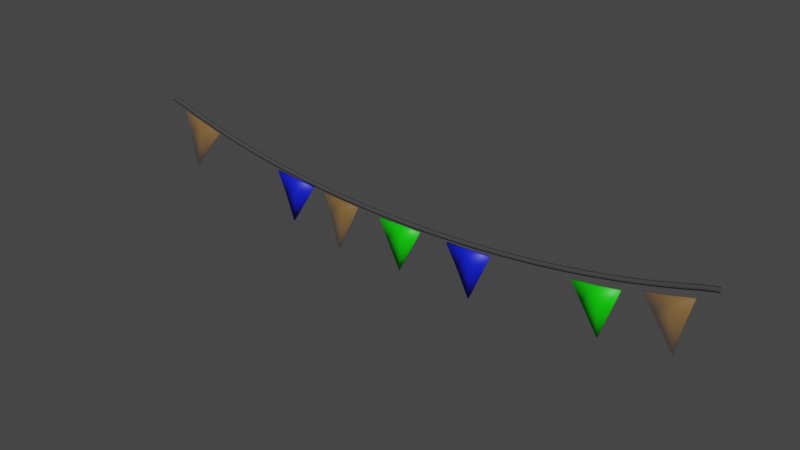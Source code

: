 # Source: fairylights_flag.blend  (saved by Blender 2.81.16; exported with 4.5.12 LTS)
import bpy
from mathutils import Matrix  # noqa: F401  (used for matrix-valued properties, if any)

bpy.ops.wm.read_factory_settings(use_empty=True)
scene = bpy.context.scene
scene.name = 'Scene'

# ---- materials (node trees are filled in below, after node groups)
mat_cable = bpy.data.materials.new('cable')
mat_cable.use_transparent_shadow = False
mat_cable.diffuse_color = (0.06372, 0.06372, 0.06372, 1.0)
mat_cable.roughness = 1.0
mat_cable.specular_intensity = 0.0
mat_blue = bpy.data.materials.new('blue')
mat_blue.use_transparent_shadow = False
mat_blue.diffuse_color = (0.004393, 0.01343, 0.8, 1.0)
mat_blue.roughness = 0.5
mat_orange_003 = bpy.data.materials.new('orange.003')
mat_orange_003.use_transparent_shadow = False
mat_orange_003.diffuse_color = (0.8, 0.367, 0.0, 1.0)
mat_orange_003.roughness = 0.5
mat_blue_003 = bpy.data.materials.new('blue.003')
mat_blue_003.use_transparent_shadow = False
mat_blue_003.diffuse_color = (0.004393, 0.01343, 0.8, 1.0)
mat_blue_003.roughness = 0.5
mat_red_002 = bpy.data.materials.new('red.002')
mat_red_002.use_transparent_shadow = False
mat_red_002.diffuse_color = (1.0, 0.03142, 0.01548, 1.0)
mat_red_002.roughness = 1.0
mat_red_002.specular_intensity = 1.0
mat_orange = bpy.data.materials.new('orange')
mat_orange.use_transparent_shadow = False
mat_orange.diffuse_color = (0.8, 0.367, 0.0, 1.0)
mat_orange.roughness = 0.5
mat_green = bpy.data.materials.new('green')
mat_green.use_transparent_shadow = False
mat_green.diffuse_color = (0.003235, 0.8, 0.0, 1.0)
mat_green.roughness = 0.5
mat_red_001 = bpy.data.materials.new('red.001')
mat_red_001.use_transparent_shadow = False
mat_red_001.diffuse_color = (1.0, 0.03142, 0.01548, 1.0)
mat_red_001.roughness = 1.0
mat_red_001.specular_intensity = 1.0
mat_green_002 = bpy.data.materials.new('green.002')
mat_green_002.use_transparent_shadow = False
mat_green_002.diffuse_color = (0.003235, 0.8, 0.0, 1.0)
mat_green_002.roughness = 0.5
mat_orange_004 = bpy.data.materials.new('orange.004')
mat_orange_004.use_transparent_shadow = False
mat_orange_004.diffuse_color = (0.8, 0.367, 0.0, 1.0)
mat_orange_004.roughness = 0.5

# ---- material node trees
mat_cable.use_nodes = True; mat_cable.node_tree.nodes.clear()
_N = mat_cable.node_tree.nodes; _L = mat_cable.node_tree.links
n0 = _N.new('ShaderNodeOutputMaterial'); n0.name = 'Material Output'; n0.location = (300, 300)
n1 = _N.new('ShaderNodeBsdfPrincipled'); n1.name = 'Principled BSDF'; n1.location = (10, 300)
n1.distribution = 'GGX'
n1.subsurface_method = 'BURLEY'
n1.inputs[0].default_value = (0.06372, 0.06372, 0.06372, 1.0)
n1.inputs[2].default_value = 1.0
n1.inputs[3].default_value = 1.45
n1.inputs[4].default_value = 0.9363
n1.inputs[13].default_value = 0.0
n1.inputs[27].default_value = (0.0, 0.0, 0.0, 1.0)
n1.inputs[28].default_value = 1.0
n2 = _N.new('ShaderNodeNormalMap'); n2.name = 'Normal Map'; n2.location = (-300, -300)
n2.label = 'Normal/Map'
_L.new(n1.outputs[0], n0.inputs[0])
_L.new(n2.outputs[0], n1.inputs[5])
n0.is_active_output = True
mat_blue.use_nodes = True; mat_blue.node_tree.nodes.clear()
_N = mat_blue.node_tree.nodes; _L = mat_blue.node_tree.links
n0 = _N.new('ShaderNodeOutputMaterial'); n0.name = 'Material Output'; n0.location = (300, 300)
n1 = _N.new('ShaderNodeBsdfPrincipled'); n1.name = 'Principled BSDF'; n1.location = (10, 300)
n1.distribution = 'GGX'
n1.subsurface_method = 'BURLEY'
n1.inputs[0].default_value = (0.004393, 0.01343, 0.8, 1.0)
n1.inputs[3].default_value = 1.45
n1.inputs[4].default_value = 0.9956
n1.inputs[27].default_value = (0.0, 0.0, 0.0, 1.0)
n1.inputs[28].default_value = 1.0
n2 = _N.new('ShaderNodeNormalMap'); n2.name = 'Normal Map'; n2.location = (-300, -300)
n2.label = 'Normal/Map'
_L.new(n1.outputs[0], n0.inputs[0])
_L.new(n2.outputs[0], n1.inputs[5])
n0.is_active_output = True
mat_orange_003.use_nodes = True; mat_orange_003.node_tree.nodes.clear()
_N = mat_orange_003.node_tree.nodes; _L = mat_orange_003.node_tree.links
n0 = _N.new('ShaderNodeOutputMaterial'); n0.name = 'Material Output'; n0.location = (300, 300)
n1 = _N.new('ShaderNodeBsdfPrincipled'); n1.name = 'Principled BSDF'; n1.location = (10, 300)
n1.distribution = 'GGX'
n1.subsurface_method = 'BURLEY'
n1.inputs[0].default_value = (0.8, 0.367, 0.0, 1.0)
n1.inputs[3].default_value = 1.45
n1.inputs[4].default_value = 0.2
n1.inputs[27].default_value = (0.0, 0.0, 0.0, 1.0)
n1.inputs[28].default_value = 1.0
n2 = _N.new('ShaderNodeNormalMap'); n2.name = 'Normal Map'; n2.location = (-300, -300)
n2.label = 'Normal/Map'
_L.new(n1.outputs[0], n0.inputs[0])
_L.new(n2.outputs[0], n1.inputs[5])
n0.is_active_output = True
mat_blue_003.use_nodes = True; mat_blue_003.node_tree.nodes.clear()
_N = mat_blue_003.node_tree.nodes; _L = mat_blue_003.node_tree.links
n0 = _N.new('ShaderNodeOutputMaterial'); n0.name = 'Material Output'; n0.location = (300, 300)
n1 = _N.new('ShaderNodeBsdfPrincipled'); n1.name = 'Principled BSDF'; n1.location = (10, 300)
n1.distribution = 'GGX'
n1.subsurface_method = 'BURLEY'
n1.inputs[0].default_value = (0.004393, 0.01343, 0.8, 1.0)
n1.inputs[3].default_value = 1.45
n1.inputs[4].default_value = 0.9956
n1.inputs[27].default_value = (0.0, 0.0, 0.0, 1.0)
n1.inputs[28].default_value = 1.0
n2 = _N.new('ShaderNodeNormalMap'); n2.name = 'Normal Map'; n2.location = (-300, -300)
n2.label = 'Normal/Map'
_L.new(n1.outputs[0], n0.inputs[0])
_L.new(n2.outputs[0], n1.inputs[5])
n0.is_active_output = True
mat_red_002.use_nodes = True; mat_red_002.node_tree.nodes.clear()
_N = mat_red_002.node_tree.nodes; _L = mat_red_002.node_tree.links
n0 = _N.new('ShaderNodeOutputMaterial'); n0.name = 'Material Output'; n0.location = (300, 300)
n1 = _N.new('ShaderNodeBsdfPrincipled'); n1.name = 'Principled BSDF'; n1.location = (10, 300)
n1.distribution = 'GGX'
n1.subsurface_method = 'BURLEY'
n1.inputs[0].default_value = (0.7373, 0.7454, 1.0, 1.0)
n1.inputs[2].default_value = 1.0
n1.inputs[3].default_value = 1.45
n1.inputs[4].default_value = 0.0
n1.inputs[13].default_value = 1.0
n1.inputs[27].default_value = (0.0, 0.0, 0.0, 1.0)
n1.inputs[28].default_value = 1.0
n2 = _N.new('ShaderNodeNormalMap'); n2.name = 'Normal Map'; n2.location = (-300, -300)
n2.label = 'Normal/Map'
_L.new(n1.outputs[0], n0.inputs[0])
_L.new(n2.outputs[0], n1.inputs[5])
n0.is_active_output = True
mat_orange.use_nodes = True; mat_orange.node_tree.nodes.clear()
_N = mat_orange.node_tree.nodes; _L = mat_orange.node_tree.links
n0 = _N.new('ShaderNodeOutputMaterial'); n0.name = 'Material Output'; n0.location = (300, 300)
n1 = _N.new('ShaderNodeBsdfPrincipled'); n1.name = 'Principled BSDF'; n1.location = (10, 300)
n1.distribution = 'GGX'
n1.subsurface_method = 'BURLEY'
n1.inputs[0].default_value = (0.8, 0.367, 0.0, 1.0)
n1.inputs[3].default_value = 1.45
n1.inputs[4].default_value = 0.2
n1.inputs[27].default_value = (0.0, 0.0, 0.0, 1.0)
n1.inputs[28].default_value = 1.0
n2 = _N.new('ShaderNodeNormalMap'); n2.name = 'Normal Map'; n2.location = (-300, -300)
n2.label = 'Normal/Map'
_L.new(n1.outputs[0], n0.inputs[0])
_L.new(n2.outputs[0], n1.inputs[5])
n0.is_active_output = True
mat_green.use_nodes = True; mat_green.node_tree.nodes.clear()
_N = mat_green.node_tree.nodes; _L = mat_green.node_tree.links
n0 = _N.new('ShaderNodeOutputMaterial'); n0.name = 'Material Output'; n0.location = (300, 300)
n1 = _N.new('ShaderNodeBsdfPrincipled'); n1.name = 'Principled BSDF'; n1.location = (10, 300)
n1.distribution = 'GGX'
n1.subsurface_method = 'BURLEY'
n1.inputs[0].default_value = (0.003235, 0.8, 0.0, 1.0)
n1.inputs[3].default_value = 1.45
n1.inputs[4].default_value = 0.9968
n1.inputs[27].default_value = (0.0, 0.0, 0.0, 1.0)
n1.inputs[28].default_value = 1.0
n2 = _N.new('ShaderNodeNormalMap'); n2.name = 'Normal Map'; n2.location = (-300, -300)
n2.label = 'Normal/Map'
_L.new(n1.outputs[0], n0.inputs[0])
_L.new(n2.outputs[0], n1.inputs[5])
n0.is_active_output = True
mat_red_001.use_nodes = True; mat_red_001.node_tree.nodes.clear()
_N = mat_red_001.node_tree.nodes; _L = mat_red_001.node_tree.links
n0 = _N.new('ShaderNodeOutputMaterial'); n0.name = 'Material Output'; n0.location = (300, 300)
n1 = _N.new('ShaderNodeBsdfPrincipled'); n1.name = 'Principled BSDF'; n1.location = (10, 300)
n1.distribution = 'GGX'
n1.subsurface_method = 'BURLEY'
n1.inputs[0].default_value = (0.7373, 0.7454, 1.0, 1.0)
n1.inputs[2].default_value = 1.0
n1.inputs[3].default_value = 1.45
n1.inputs[4].default_value = 0.0
n1.inputs[13].default_value = 1.0
n1.inputs[27].default_value = (0.0, 0.0, 0.0, 1.0)
n1.inputs[28].default_value = 1.0
n2 = _N.new('ShaderNodeNormalMap'); n2.name = 'Normal Map'; n2.location = (-300, -300)
n2.label = 'Normal/Map'
_L.new(n1.outputs[0], n0.inputs[0])
_L.new(n2.outputs[0], n1.inputs[5])
n0.is_active_output = True
mat_green_002.use_nodes = True; mat_green_002.node_tree.nodes.clear()
_N = mat_green_002.node_tree.nodes; _L = mat_green_002.node_tree.links
n0 = _N.new('ShaderNodeOutputMaterial'); n0.name = 'Material Output'; n0.location = (300, 300)
n1 = _N.new('ShaderNodeBsdfPrincipled'); n1.name = 'Principled BSDF'; n1.location = (10, 300)
n1.distribution = 'GGX'
n1.subsurface_method = 'BURLEY'
n1.inputs[0].default_value = (0.003235, 0.8, 0.0, 1.0)
n1.inputs[3].default_value = 1.45
n1.inputs[4].default_value = 0.9968
n1.inputs[27].default_value = (0.0, 0.0, 0.0, 1.0)
n1.inputs[28].default_value = 1.0
n2 = _N.new('ShaderNodeNormalMap'); n2.name = 'Normal Map'; n2.location = (-300, -300)
n2.label = 'Normal/Map'
_L.new(n1.outputs[0], n0.inputs[0])
_L.new(n2.outputs[0], n1.inputs[5])
n0.is_active_output = True
mat_orange_004.use_nodes = True; mat_orange_004.node_tree.nodes.clear()
_N = mat_orange_004.node_tree.nodes; _L = mat_orange_004.node_tree.links
n0 = _N.new('ShaderNodeOutputMaterial'); n0.name = 'Material Output'; n0.location = (300, 300)
n1 = _N.new('ShaderNodeBsdfPrincipled'); n1.name = 'Principled BSDF'; n1.location = (10, 300)
n1.distribution = 'GGX'
n1.subsurface_method = 'BURLEY'
n1.inputs[0].default_value = (0.8, 0.367, 0.0, 1.0)
n1.inputs[3].default_value = 1.45
n1.inputs[4].default_value = 0.2
n1.inputs[27].default_value = (0.0, 0.0, 0.0, 1.0)
n1.inputs[28].default_value = 1.0
n2 = _N.new('ShaderNodeNormalMap'); n2.name = 'Normal Map'; n2.location = (-300, -300)
n2.label = 'Normal/Map'
_L.new(n1.outputs[0], n0.inputs[0])
_L.new(n2.outputs[0], n1.inputs[5])
n0.is_active_output = True

# ---- world
world_world = bpy.data.worlds.new('World'); scene.world = world_world
world_world.use_nodes = True; world_world.node_tree.nodes.clear()
_N = world_world.node_tree.nodes; _L = world_world.node_tree.links
n0 = _N.new('ShaderNodeOutputWorld'); n0.name = 'World Output'; n0.location = (300, 300)
n1 = _N.new('ShaderNodeBackground'); n1.name = 'Background'; n1.location = (10, 300)
n1.inputs[0].default_value = (0.05088, 0.05088, 0.05088, 1.0)
_L.new(n1.outputs[0], n0.inputs[0])
n0.is_active_output = True
world_world.color = (0.05088, 0.05088, 0.05088)
world_world.use_sun_shadow = False
world_world.sun_shadow_jitter_overblur = 0.0

# ---- meshes
me_nurbspath_003 = bpy.data.meshes.new('NurbsPath.003')
me_nurbspath_003.from_pydata([(-2.576, -0.03304, 1.603), (-2.576, -0.05304, 1.603), (-2.584, -0.06304, 1.587), (-2.593, -0.05304, 1.571), (-2.593, -0.03304, 1.571), (-2.584, -0.02304, 1.587), (-2.433, -0.02185, 1.556), (-2.421, -0.0388, 1.552), (-2.428, -0.0488, 1.536), (-2.436, -0.0388, 1.519), (-2.449, -0.02185, 1.523), (-2.441, -0.01185, 1.539), (-2.313, -0.0188, 1.52), (-2.313, -0.0388, 1.52), (-2.321, -0.0488, 1.504), (-2.328, -0.0388, 1.487), (-2.328, -0.0188, 1.487), (-2.321, -0.008796, 1.504), (-2.206, -0.0188, 1.49), (-2.206, -0.0388, 1.49), (-2.213, -0.0488, 1.474), (-2.22, -0.0388, 1.457), (-2.22, -0.0188, 1.457), (-2.213, -0.008796, 1.474), (-2.098, -0.0188, 1.462), (-2.098, -0.0388, 1.462), (-2.105, -0.0488, 1.446), (-2.111, -0.0388, 1.429), (-2.111, -0.0188, 1.429), (-2.105, -0.008796, 1.446), (-1.991, -0.0188, 1.436), (-1.991, -0.0388, 1.436), (-1.997, -0.0488, 1.419), (-2.003, -0.0388, 1.403), (-2.003, -0.0188, 1.403), (-1.997, -0.008796, 1.419), (-1.883, -0.0188, 1.412), (-1.883, -0.0388, 1.412), (-1.889, -0.0488, 1.395), (-1.895, -0.0388, 1.378), (-1.895, -0.0188, 1.378), (-1.889, -0.008796, 1.395), (-1.775, -0.0188, 1.389), (-1.775, -0.0388, 1.389), (-1.781, -0.0488, 1.373), (-1.786, -0.0388, 1.356), (-1.786, -0.0188, 1.356), (-1.781, -0.008796, 1.373), (-1.668, -0.0188, 1.369), (-1.668, -0.0388, 1.369), (-1.673, -0.0488, 1.352), (-1.678, -0.0388, 1.335), (-1.678, -0.0188, 1.335), (-1.673, -0.008796, 1.352), (-1.56, -0.0188, 1.35), (-1.56, -0.0388, 1.35), (-1.565, -0.0488, 1.333), (-1.57, -0.0388, 1.316), (-1.57, -0.0188, 1.316), (-1.565, -0.008796, 1.333), (-1.453, -0.0188, 1.332), (-1.453, -0.0388, 1.332), (-1.457, -0.0488, 1.315), (-1.461, -0.0388, 1.298), (-1.461, -0.0188, 1.298), (-1.457, -0.008796, 1.315), (-1.345, -0.0188, 1.316), (-1.345, -0.0388, 1.316), (-1.349, -0.0488, 1.299), (-1.353, -0.0388, 1.282), (-1.353, -0.0188, 1.282), (-1.349, -0.008796, 1.299), (-1.238, -0.0188, 1.301), (-1.238, -0.0388, 1.301), (-1.241, -0.0488, 1.284), (-1.245, -0.0388, 1.267), (-1.245, -0.0188, 1.267), (-1.241, -0.008796, 1.284), (-1.13, -0.0188, 1.288), (-1.13, -0.0388, 1.288), (-1.133, -0.0488, 1.271), (-1.137, -0.0388, 1.254), (-1.137, -0.0188, 1.254), (-1.133, -0.008796, 1.271), (-1.022, -0.0188, 1.276), (-1.022, -0.0388, 1.276), (-1.025, -0.0488, 1.259), (-1.028, -0.0388, 1.242), (-1.028, -0.0188, 1.242), (-1.025, -0.008796, 1.259), (-0.9149, -0.0188, 1.265), (-0.9149, -0.0388, 1.265), (-0.9174, -0.0488, 1.248), (-0.92, -0.0388, 1.231), (-0.92, -0.0188, 1.231), (-0.9174, -0.008796, 1.248), (-0.8072, -0.0188, 1.256), (-0.8072, -0.0388, 1.256), (-0.8095, -0.0488, 1.239), (-0.8117, -0.0388, 1.222), (-0.8117, -0.0188, 1.222), (-0.8095, -0.008796, 1.239), (-0.6996, -0.0188, 1.248), (-0.6996, -0.0388, 1.248), (-0.7016, -0.0488, 1.231), (-0.7035, -0.0388, 1.213), (-0.7035, -0.0188, 1.213), (-0.7016, -0.008796, 1.231), (-0.592, -0.0188, 1.241), (-0.592, -0.0388, 1.241), (-0.5936, -0.0488, 1.224), (-0.5953, -0.0388, 1.206), (-0.5953, -0.0188, 1.206), (-0.5936, -0.008796, 1.224), (-0.4844, -0.0188, 1.235), (-0.4844, -0.0388, 1.235), (-0.4857, -0.0488, 1.218), (-0.487, -0.0388, 1.201), (-0.487, -0.0188, 1.201), (-0.4857, -0.008796, 1.218), (-0.3597, -0.0188, 1.23), (-0.3597, -0.0388, 1.23), (-0.3607, -0.0488, 1.213), (-0.3617, -0.0388, 1.196), (-0.3617, -0.0188, 1.196), (-0.3607, -0.008796, 1.213), (-0.2691, -0.0188, 1.227), (-0.2691, -0.0388, 1.227), (-0.2698, -0.0488, 1.21), (-0.2706, -0.0388, 1.193), (-0.2706, -0.0188, 1.193), (-0.2698, -0.008796, 1.21), (-0.1615, -0.0188, 1.225), (-0.1615, -0.0388, 1.225), (-0.1619, -0.0488, 1.208), (-0.1623, -0.0388, 1.19), (-0.1623, -0.0188, 1.19), (-0.1619, -0.008796, 1.208), (-0.05382, -0.0188, 1.224), (-0.05382, -0.0388, 1.224), (-0.05397, -0.0488, 1.207), (-0.05411, -0.0388, 1.189), (-0.05411, -0.0188, 1.189), (-0.05397, -0.008796, 1.207), (0.05382, -0.0188, 1.224), (0.05382, -0.0388, 1.224), (0.05397, -0.0488, 1.207), (0.05411, -0.0388, 1.189), (0.05411, -0.0188, 1.189), (0.05397, -0.008796, 1.207), (0.1615, -0.0188, 1.225), (0.1615, -0.0388, 1.225), (0.1619, -0.0488, 1.208), (0.1623, -0.0388, 1.19), (0.1623, -0.0188, 1.19), (0.1619, -0.008796, 1.208), (0.2691, -0.0188, 1.227), (0.2691, -0.0388, 1.227), (0.2698, -0.0488, 1.21), (0.2706, -0.0388, 1.193), (0.2706, -0.0188, 1.193), (0.2698, -0.008796, 1.21), (0.3767, -0.0188, 1.231), (0.3767, -0.0388, 1.231), (0.3778, -0.0488, 1.213), (0.3788, -0.0388, 1.196), (0.3788, -0.0188, 1.196), (0.3778, -0.008796, 1.213), (0.4844, -0.0188, 1.235), (0.4844, -0.0388, 1.235), (0.4857, -0.0488, 1.218), (0.487, -0.0388, 1.201), (0.487, -0.0188, 1.201), (0.4857, -0.008796, 1.218), (0.592, -0.0188, 1.241), (0.592, -0.0388, 1.241), (0.5936, -0.0488, 1.224), (0.5953, -0.0388, 1.206), (0.5953, -0.0188, 1.206), (0.5936, -0.008796, 1.224), (0.6996, -0.0188, 1.248), (0.6996, -0.0388, 1.248), (0.7016, -0.0488, 1.231), (0.7035, -0.0388, 1.213), (0.7035, -0.0188, 1.213), (0.7016, -0.008796, 1.231), (0.8072, -0.0188, 1.256), (0.8072, -0.0388, 1.256), (0.8095, -0.0488, 1.239), (0.8117, -0.0388, 1.222), (0.8117, -0.0188, 1.222), (0.8095, -0.008796, 1.239), (0.9149, -0.0188, 1.265), (0.9149, -0.0388, 1.265), (0.9174, -0.0488, 1.248), (0.92, -0.0388, 1.231), (0.92, -0.0188, 1.231), (0.9174, -0.008796, 1.248), (1.022, -0.0188, 1.276), (1.022, -0.0388, 1.276), (1.025, -0.0488, 1.259), (1.028, -0.0388, 1.242), (1.028, -0.0188, 1.242), (1.025, -0.008796, 1.259), (1.13, -0.0188, 1.288), (1.13, -0.0388, 1.288), (1.133, -0.0488, 1.271), (1.137, -0.0388, 1.254), (1.137, -0.0188, 1.254), (1.133, -0.008796, 1.271), (1.238, -0.0188, 1.301), (1.238, -0.0388, 1.301), (1.241, -0.0488, 1.284), (1.245, -0.0388, 1.267), (1.245, -0.0188, 1.267), (1.241, -0.008796, 1.284), (1.345, -0.0188, 1.316), (1.345, -0.0388, 1.316), (1.349, -0.0488, 1.299), (1.353, -0.0388, 1.282), (1.353, -0.0188, 1.282), (1.349, -0.008796, 1.299), (1.453, -0.0188, 1.332), (1.453, -0.0388, 1.332), (1.457, -0.0488, 1.315), (1.461, -0.0388, 1.298), (1.461, -0.0188, 1.298), (1.457, -0.008796, 1.315), (1.56, -0.0188, 1.35), (1.56, -0.0388, 1.35), (1.565, -0.0488, 1.333), (1.57, -0.0388, 1.316), (1.57, -0.0188, 1.316), (1.565, -0.008796, 1.333), (1.668, -0.0188, 1.369), (1.668, -0.0388, 1.369), (1.673, -0.0488, 1.352), (1.678, -0.0388, 1.335), (1.678, -0.0188, 1.335), (1.673, -0.008796, 1.352), (1.775, -0.0188, 1.389), (1.775, -0.0388, 1.389), (1.781, -0.0488, 1.373), (1.786, -0.0388, 1.356), (1.786, -0.0188, 1.356), (1.781, -0.008796, 1.373), (1.883, -0.0188, 1.412), (1.883, -0.0388, 1.412), (1.889, -0.0488, 1.395), (1.895, -0.0388, 1.378), (1.895, -0.0188, 1.378), (1.889, -0.008796, 1.395), (1.991, -0.0188, 1.436), (1.991, -0.0388, 1.436), (1.997, -0.0488, 1.419), (2.003, -0.0388, 1.403), (2.003, -0.0188, 1.403), (1.997, -0.008796, 1.419), (2.098, -0.0188, 1.462), (2.098, -0.0388, 1.462), (2.105, -0.0488, 1.446), (2.111, -0.0388, 1.429), (2.111, -0.0188, 1.429), (2.105, -0.008796, 1.446), (2.206, -0.0188, 1.49), (2.206, -0.0388, 1.49), (2.213, -0.0488, 1.474), (2.22, -0.0388, 1.457), (2.22, -0.0188, 1.457), (2.213, -0.008796, 1.474), (2.313, -0.0188, 1.52), (2.313, -0.0388, 1.52), (2.321, -0.0488, 1.504), (2.328, -0.0388, 1.487), (2.328, -0.0188, 1.487), (2.321, -0.008796, 1.504), (2.421, -0.0188, 1.552), (2.421, -0.0388, 1.552), (2.428, -0.0488, 1.536), (2.436, -0.0388, 1.519), (2.436, -0.0188, 1.519), (2.428, -0.008796, 1.536), (2.54, -0.02644, 1.583), (2.54, -0.04644, 1.583), (2.548, -0.05644, 1.567), (2.556, -0.04644, 1.551), (2.556, -0.02644, 1.551), (2.548, -0.01644, 1.567)], [], [(0, 6, 11, 5), (1, 7, 6, 0), (2, 8, 7, 1), (3, 9, 8, 2), (4, 10, 9, 3), (5, 11, 10, 4), (6, 12, 17, 11), (7, 13, 12, 6), (8, 14, 13, 7), (9, 15, 14, 8), (10, 16, 15, 9), (11, 17, 16, 10), (12, 18, 23, 17), (13, 19, 18, 12), (14, 20, 19, 13), (15, 21, 20, 14), (16, 22, 21, 15), (17, 23, 22, 16), (18, 24, 29, 23), (19, 25, 24, 18), (20, 26, 25, 19), (21, 27, 26, 20), (22, 28, 27, 21), (23, 29, 28, 22), (24, 30, 35, 29), (25, 31, 30, 24), (26, 32, 31, 25), (27, 33, 32, 26), (28, 34, 33, 27), (29, 35, 34, 28), (30, 36, 41, 35), (31, 37, 36, 30), (32, 38, 37, 31), (33, 39, 38, 32), (34, 40, 39, 33), (35, 41, 40, 34), (36, 42, 47, 41), (37, 43, 42, 36), (38, 44, 43, 37), (39, 45, 44, 38), (40, 46, 45, 39), (41, 47, 46, 40), (42, 48, 53, 47), (43, 49, 48, 42), (44, 50, 49, 43), (45, 51, 50, 44), (46, 52, 51, 45), (47, 53, 52, 46), (48, 54, 59, 53), (49, 55, 54, 48), (50, 56, 55, 49), (51, 57, 56, 50), (52, 58, 57, 51), (53, 59, 58, 52), (54, 60, 65, 59), (55, 61, 60, 54), (56, 62, 61, 55), (57, 63, 62, 56), (58, 64, 63, 57), (59, 65, 64, 58), (60, 66, 71, 65), (61, 67, 66, 60), (62, 68, 67, 61), (63, 69, 68, 62), (64, 70, 69, 63), (65, 71, 70, 64), (66, 72, 77, 71), (67, 73, 72, 66), (68, 74, 73, 67), (69, 75, 74, 68), (70, 76, 75, 69), (71, 77, 76, 70), (72, 78, 83, 77), (73, 79, 78, 72), (74, 80, 79, 73), (75, 81, 80, 74), (76, 82, 81, 75), (77, 83, 82, 76), (78, 84, 89, 83), (79, 85, 84, 78), (80, 86, 85, 79), (81, 87, 86, 80), (82, 88, 87, 81), (83, 89, 88, 82), (84, 90, 95, 89), (85, 91, 90, 84), (86, 92, 91, 85), (87, 93, 92, 86), (88, 94, 93, 87), (89, 95, 94, 88), (90, 96, 101, 95), (91, 97, 96, 90), (92, 98, 97, 91), (93, 99, 98, 92), (94, 100, 99, 93), (95, 101, 100, 94), (96, 102, 107, 101), (97, 103, 102, 96), (98, 104, 103, 97), (99, 105, 104, 98), (100, 106, 105, 99), (101, 107, 106, 100), (102, 108, 113, 107), (103, 109, 108, 102), (104, 110, 109, 103), (105, 111, 110, 104), (106, 112, 111, 105), (107, 113, 112, 106), (108, 114, 119, 113), (109, 115, 114, 108), (110, 116, 115, 109), (111, 117, 116, 110), (112, 118, 117, 111), (113, 119, 118, 112), (114, 120, 125, 119), (115, 121, 120, 114), (116, 122, 121, 115), (117, 123, 122, 116), (118, 124, 123, 117), (119, 125, 124, 118), (120, 126, 131, 125), (121, 127, 126, 120), (122, 128, 127, 121), (123, 129, 128, 122), (124, 130, 129, 123), (125, 131, 130, 124), (126, 132, 137, 131), (127, 133, 132, 126), (128, 134, 133, 127), (129, 135, 134, 128), (130, 136, 135, 129), (131, 137, 136, 130), (132, 138, 143, 137), (133, 139, 138, 132), (134, 140, 139, 133), (135, 141, 140, 134), (136, 142, 141, 135), (137, 143, 142, 136), (138, 144, 149, 143), (139, 145, 144, 138), (140, 146, 145, 139), (141, 147, 146, 140), (142, 148, 147, 141), (143, 149, 148, 142), (144, 150, 155, 149), (145, 151, 150, 144), (146, 152, 151, 145), (147, 153, 152, 146), (148, 154, 153, 147), (149, 155, 154, 148), (150, 156, 161, 155), (151, 157, 156, 150), (152, 158, 157, 151), (153, 159, 158, 152), (154, 160, 159, 153), (155, 161, 160, 154), (156, 162, 167, 161), (157, 163, 162, 156), (158, 164, 163, 157), (159, 165, 164, 158), (160, 166, 165, 159), (161, 167, 166, 160), (162, 168, 173, 167), (163, 169, 168, 162), (164, 170, 169, 163), (165, 171, 170, 164), (166, 172, 171, 165), (167, 173, 172, 166), (168, 174, 179, 173), (169, 175, 174, 168), (170, 176, 175, 169), (171, 177, 176, 170), (172, 178, 177, 171), (173, 179, 178, 172), (174, 180, 185, 179), (175, 181, 180, 174), (176, 182, 181, 175), (177, 183, 182, 176), (178, 184, 183, 177), (179, 185, 184, 178), (180, 186, 191, 185), (181, 187, 186, 180), (182, 188, 187, 181), (183, 189, 188, 182), (184, 190, 189, 183), (185, 191, 190, 184), (186, 192, 197, 191), (187, 193, 192, 186), (188, 194, 193, 187), (189, 195, 194, 188), (190, 196, 195, 189), (191, 197, 196, 190), (192, 198, 203, 197), (193, 199, 198, 192), (194, 200, 199, 193), (195, 201, 200, 194), (196, 202, 201, 195), (197, 203, 202, 196), (198, 204, 209, 203), (199, 205, 204, 198), (200, 206, 205, 199), (201, 207, 206, 200), (202, 208, 207, 201), (203, 209, 208, 202), (204, 210, 215, 209), (205, 211, 210, 204), (206, 212, 211, 205), (207, 213, 212, 206), (208, 214, 213, 207), (209, 215, 214, 208), (210, 216, 221, 215), (211, 217, 216, 210), (212, 218, 217, 211), (213, 219, 218, 212), (214, 220, 219, 213), (215, 221, 220, 214), (216, 222, 227, 221), (217, 223, 222, 216), (218, 224, 223, 217), (219, 225, 224, 218), (220, 226, 225, 219), (221, 227, 226, 220), (222, 228, 233, 227), (223, 229, 228, 222), (224, 230, 229, 223), (225, 231, 230, 224), (226, 232, 231, 225), (227, 233, 232, 226), (228, 234, 239, 233), (229, 235, 234, 228), (230, 236, 235, 229), (231, 237, 236, 230), (232, 238, 237, 231), (233, 239, 238, 232), (234, 240, 245, 239), (235, 241, 240, 234), (236, 242, 241, 235), (237, 243, 242, 236), (238, 244, 243, 237), (239, 245, 244, 238), (240, 246, 251, 245), (241, 247, 246, 240), (242, 248, 247, 241), (243, 249, 248, 242), (244, 250, 249, 243), (245, 251, 250, 244), (246, 252, 257, 251), (247, 253, 252, 246), (248, 254, 253, 247), (249, 255, 254, 248), (250, 256, 255, 249), (251, 257, 256, 250), (252, 258, 263, 257), (253, 259, 258, 252), (254, 260, 259, 253), (255, 261, 260, 254), (256, 262, 261, 255), (257, 263, 262, 256), (258, 264, 269, 263), (259, 265, 264, 258), (260, 266, 265, 259), (261, 267, 266, 260), (262, 268, 267, 261), (263, 269, 268, 262), (264, 270, 275, 269), (265, 271, 270, 264), (266, 272, 271, 265), (267, 273, 272, 266), (268, 274, 273, 267), (269, 275, 274, 268), (270, 276, 281, 275), (271, 277, 276, 270), (272, 278, 277, 271), (273, 279, 278, 272), (274, 280, 279, 273), (275, 281, 280, 274), (276, 282, 287, 281), (277, 283, 282, 276), (278, 284, 283, 277), (279, 285, 284, 278), (280, 286, 285, 279), (281, 287, 286, 280)])
me_nurbspath_003.polygons.foreach_set('use_smooth', [True] * 282)
me_nurbspath_003.materials.append(mat_cable)
me_nurbspath_003.use_remesh_fix_poles = True
me_nurbspath_003.use_remesh_preserve_attributes = False
me_nurbspath_003.use_mirror_vertex_groups = False
me_nurbspath_003.update()
me_nurbspath_003.normals_split_custom_set([tuple(v) for v in zip(*[iter([0.2364, 0.5076, 0.8285, 0.2386, 0.5107, 0.826, -0.04534, 0.9989, 0.01537, -0.08274, 0.9965, -0.01544, 0.3087, -0.5489, 0.7768, 0.2752, -0.4999, 0.8212, 0.2386, 0.5107, 0.826, 0.2364, 0.5076, 0.8285, 0.06229, -0.9943, -0.08617, 0.03923, -0.9989, -0.02382, 0.2752, -0.4999, 0.8212, 0.3087, -0.5489, 0.7768, -0.2321, -0.4994, -0.8347, -0.2376, -0.4882, -0.8398, 0.03923, -0.9989, -0.02382, 0.06229, -0.9943, -0.08617, -0.3122, 0.4634, -0.8293, -0.2875, 0.5105, -0.8104, -0.2376, -0.4882, -0.8398, -0.2321, -0.4994, -0.8347, -0.08274, 0.9965, -0.01544, -0.04534, 0.9989, 0.01537, -0.2875, 0.5105, -0.8104, -0.3122, 0.4634, -0.8293, 0.2386, 0.5107, 0.826, 0.233, 0.5066, 0.8301, -0.01163, 0.9999, 0.001704, -0.04534, 0.9989, 0.01537, 0.2752, -0.4999, 0.8212, 0.2383, -0.5068, 0.8285, 0.233, 0.5066, 0.8301, 0.2386, 0.5107, 0.826, 0.03923, -0.9989, -0.02382, -0.0003716, -1.0, -0.002832, 0.2383, -0.5068, 0.8285, 0.2752, -0.4999, 0.8212, -0.2376, -0.4882, -0.8398, -0.2395, -0.5017, -0.8312, -0.0003716, -1.0, -0.002832, 0.03923, -0.9989, -0.02382, -0.2875, 0.5105, -0.8104, -0.2452, 0.5078, -0.8258, -0.2395, -0.5017, -0.8312, -0.2376, -0.4882, -0.8398, -0.04534, 0.9989, 0.01537, -0.01163, 0.9999, 0.001704, -0.2452, 0.5078, -0.8258, -0.2875, 0.5105, -0.8104, 0.233, 0.5066, 0.8301, 0.2238, 0.5049, 0.8337, -0.0003306, 1.0, -0.002741, -0.01163, 0.9999, 0.001704, 0.2383, -0.5068, 0.8285, 0.2238, -0.5049, 0.8337, 0.2238, 0.5049, 0.8337, 0.233, 0.5066, 0.8301, -0.0003716, -1.0, -0.002832, -0.0003307, -1.0, -0.002741, 0.2238, -0.5049, 0.8337, 0.2383, -0.5068, 0.8285, -0.2395, -0.5017, -0.8312, -0.2245, -0.5026, -0.8349, -0.0003307, -1.0, -0.002741, -0.0003716, -1.0, -0.002832, -0.2452, 0.5078, -0.8258, -0.2245, 0.5026, -0.8349, -0.2245, -0.5026, -0.8349, -0.2395, -0.5017, -0.8312, -0.01163, 0.9999, 0.001704, -0.0003306, 1.0, -0.002741, -0.2245, 0.5026, -0.8349, -0.2452, 0.5078, -0.8258, 0.2238, 0.5049, 0.8337, 0.2097, 0.5044, 0.8376, -0.0002946, 1.0, -0.002654, -0.0003306, 1.0, -0.002741, 0.2238, -0.5049, 0.8337, 0.2097, -0.5044, 0.8376, 0.2097, 0.5044, 0.8376, 0.2238, 0.5049, 0.8337, -0.0003307, -1.0, -0.002741, -0.000295, -1.0, -0.002654, 0.2097, -0.5044, 0.8376, 0.2238, -0.5049, 0.8337, -0.2245, -0.5026, -0.8349, -0.2104, -0.5022, -0.8388, -0.000295, -1.0, -0.002654, -0.0003307, -1.0, -0.002741, -0.2245, 0.5026, -0.8349, -0.2104, 0.5022, -0.8388, -0.2104, -0.5022, -0.8388, -0.2245, -0.5026, -0.8349, -0.0003306, 1.0, -0.002741, -0.0002946, 1.0, -0.002654, -0.2104, 0.5022, -0.8388, -0.2245, 0.5026, -0.8349, 0.2097, 0.5044, 0.8376, 0.1961, 0.504, 0.8411, -0.0002619, 1.0, -0.002566, -0.0002946, 1.0, -0.002654, 0.2097, -0.5044, 0.8376, 0.1961, -0.504, 0.8411, 0.1961, 0.504, 0.8411, 0.2097, 0.5044, 0.8376, -0.000295, -1.0, -0.002654, -0.000262, -1.0, -0.002566, 0.1961, -0.504, 0.8411, 0.2097, -0.5044, 0.8376, -0.2104, -0.5022, -0.8388, -0.1967, -0.5018, -0.8423, -0.000262, -1.0, -0.002566, -0.000295, -1.0, -0.002654, -0.2104, 0.5022, -0.8388, -0.1967, 0.5018, -0.8423, -0.1967, -0.5018, -0.8423, -0.2104, -0.5022, -0.8388, -0.0002946, 1.0, -0.002654, -0.0002619, 1.0, -0.002566, -0.1967, 0.5018, -0.8423, -0.2104, 0.5022, -0.8388, 0.1961, 0.504, 0.8411, 0.1829, 0.5036, 0.8444, -0.000232, 1.0, -0.00248, -0.0002619, 1.0, -0.002566, 0.1961, -0.504, 0.8411, 0.1829, -0.5036, 0.8444, 0.1829, 0.5036, 0.8444, 0.1961, 0.504, 0.8411, -0.000262, -1.0, -0.002566, -0.0002322, -1.0, -0.00248, 0.1829, -0.5036, 0.8444, 0.1961, -0.504, 0.8411, -0.1967, -0.5018, -0.8423, -0.1834, -0.5015, -0.8455, -0.0002322, -1.0, -0.00248, -0.000262, -1.0, -0.002566, -0.1967, 0.5018, -0.8423, -0.1834, 0.5015, -0.8455, -0.1834, -0.5015, -0.8455, -0.1967, -0.5018, -0.8423, -0.0002619, 1.0, -0.002566, -0.000232, 1.0, -0.00248, -0.1834, 0.5015, -0.8455, -0.1967, 0.5018, -0.8423, 0.1829, 0.5036, 0.8444, 0.17, 0.5032, 0.8473, -0.000206, 1.0, -0.002398, -0.000232, 1.0, -0.00248, 0.1829, -0.5036, 0.8444, 0.17, -0.5032, 0.8473, 0.17, 0.5032, 0.8473, 0.1829, 0.5036, 0.8444, -0.0002322, -1.0, -0.00248, -0.0002061, -1.0, -0.002398, 0.17, -0.5032, 0.8473, 0.1829, -0.5036, 0.8444, -0.1834, -0.5015, -0.8455, -0.1705, -0.5011, -0.8484, -0.0002061, -1.0, -0.002398, -0.0002322, -1.0, -0.00248, -0.1834, 0.5015, -0.8455, -0.1705, 0.5011, -0.8484, -0.1705, -0.5011, -0.8484, -0.1834, -0.5015, -0.8455, -0.000232, 1.0, -0.00248, -0.000206, 1.0, -0.002398, -0.1705, 0.5011, -0.8484, -0.1834, 0.5015, -0.8455, 0.17, 0.5032, 0.8473, 0.1576, 0.5029, 0.8499, -0.0001818, 1.0, -0.002318, -0.000206, 1.0, -0.002398, 0.17, -0.5032, 0.8473, 0.1576, -0.5029, 0.8499, 0.1576, 0.5029, 0.8499, 0.17, 0.5032, 0.8473, -0.0002061, -1.0, -0.002398, -0.0001817, -1.0, -0.002318, 0.1576, -0.5029, 0.8499, 0.17, -0.5032, 0.8473, -0.1705, -0.5011, -0.8484, -0.158, -0.5009, -0.851, -0.0001817, -1.0, -0.002318, -0.0002061, -1.0, -0.002398, -0.1705, 0.5011, -0.8484, -0.158, 0.5009, -0.851, -0.158, -0.5009, -0.851, -0.1705, -0.5011, -0.8484, -0.000206, 1.0, -0.002398, -0.0001818, 1.0, -0.002318, -0.158, 0.5009, -0.851, -0.1705, 0.5011, -0.8484, 0.1576, 0.5029, 0.8499, 0.1455, 0.5026, 0.8522, -0.0001598, 1.0, -0.002239, -0.0001818, 1.0, -0.002318, 0.1576, -0.5029, 0.8499, 0.1455, -0.5026, 0.8522, 0.1455, 0.5026, 0.8522, 0.1576, 0.5029, 0.8499, -0.0001817, -1.0, -0.002318, -0.0001599, -1.0, -0.002239, 0.1455, -0.5026, 0.8522, 0.1576, -0.5029, 0.8499, -0.158, -0.5009, -0.851, -0.1459, -0.5006, -0.8533, -0.0001599, -1.0, -0.002239, -0.0001817, -1.0, -0.002318, -0.158, 0.5009, -0.851, -0.1459, 0.5006, -0.8533, -0.1459, -0.5006, -0.8533, -0.158, -0.5009, -0.851, -0.0001818, 1.0, -0.002318, -0.0001598, 1.0, -0.002239, -0.1459, 0.5006, -0.8533, -0.158, 0.5009, -0.851, 0.1455, 0.5026, 0.8522, 0.1337, 0.5023, 0.8543, -0.0001408, 1.0, -0.002165, -0.0001598, 1.0, -0.002239, 0.1455, -0.5026, 0.8522, 0.1337, -0.5023, 0.8543, 0.1337, 0.5023, 0.8543, 0.1455, 0.5026, 0.8522, -0.0001599, -1.0, -0.002239, -0.0001407, -1.0, -0.002164, 0.1337, -0.5023, 0.8543, 0.1455, -0.5026, 0.8522, -0.1459, -0.5006, -0.8533, -0.1341, -0.5004, -0.8553, -0.0001407, -1.0, -0.002164, -0.0001599, -1.0, -0.002239, -0.1459, 0.5006, -0.8533, -0.1341, 0.5004, -0.8553, -0.1341, -0.5004, -0.8553, -0.1459, -0.5006, -0.8533, -0.0001598, 1.0, -0.002239, -0.0001408, 1.0, -0.002165, -0.1341, 0.5004, -0.8553, -0.1459, 0.5006, -0.8533, 0.1337, 0.5023, 0.8543, 0.1224, 0.502, 0.8561, -0.0001229, 1.0, -0.002096, -0.0001408, 1.0, -0.002165, 0.1337, -0.5023, 0.8543, 0.1224, -0.502, 0.8561, 0.1224, 0.502, 0.8561, 0.1337, 0.5023, 0.8543, -0.0001407, -1.0, -0.002164, -0.0001231, -1.0, -0.002096, 0.1224, -0.502, 0.8561, 0.1337, -0.5023, 0.8543, -0.1341, -0.5004, -0.8553, -0.1227, -0.5002, -0.8572, -0.0001231, -1.0, -0.002096, -0.0001407, -1.0, -0.002164, -0.1341, 0.5004, -0.8553, -0.1227, 0.5002, -0.8572, -0.1227, -0.5002, -0.8572, -0.1341, -0.5004, -0.8553, -0.0001408, 1.0, -0.002165, -0.0001229, 1.0, -0.002096, -0.1227, 0.5002, -0.8572, -0.1341, 0.5004, -0.8553, 0.1224, 0.502, 0.8561, 0.1113, 0.5018, 0.8578, -0.0001071, 1.0, -0.002033, -0.0001229, 1.0, -0.002096, 0.1224, -0.502, 0.8561, 0.1113, -0.5018, 0.8578, 0.1113, 0.5018, 0.8578, 0.1224, 0.502, 0.8561, -0.0001231, -1.0, -0.002096, -0.0001073, -1.0, -0.002032, 0.1113, -0.5018, 0.8578, 0.1224, -0.502, 0.8561, -0.1227, -0.5002, -0.8572, -0.1116, -0.5001, -0.8588, -0.0001073, -1.0, -0.002032, -0.0001231, -1.0, -0.002096, -0.1227, 0.5002, -0.8572, -0.1116, 0.5001, -0.8588, -0.1116, -0.5001, -0.8588, -0.1227, -0.5002, -0.8572, -0.0001229, 1.0, -0.002096, -0.0001071, 1.0, -0.002033, -0.1116, 0.5001, -0.8588, -0.1227, 0.5002, -0.8572, 0.1113, 0.5018, 0.8578, 0.1005, 0.5016, 0.8592, -9.35e-05, 1.0, -0.001972, -0.0001071, 1.0, -0.002033, 0.1113, -0.5018, 0.8578, 0.1005, -0.5016, 0.8592, 0.1005, 0.5016, 0.8592, 0.1113, 0.5018, 0.8578, -0.0001073, -1.0, -0.002032, -9.369e-05, -1.0, -0.001972, 0.1005, -0.5016, 0.8592, 0.1113, -0.5018, 0.8578, -0.1116, -0.5001, -0.8588, -0.1008, -0.4999, -0.8602, -9.369e-05, -1.0, -0.001972, -0.0001073, -1.0, -0.002032, -0.1116, 0.5001, -0.8588, -0.1008, 0.4999, -0.8602, -0.1008, -0.4999, -0.8602, -0.1116, -0.5001, -0.8588, -0.0001071, 1.0, -0.002033, -9.35e-05, 1.0, -0.001972, -0.1008, 0.4999, -0.8602, -0.1116, 0.5001, -0.8588, 0.1005, 0.5016, 0.8592, 0.09007, 0.5014, 0.8605, -8.096e-05, 1.0, -0.001917, -9.35e-05, 1.0, -0.001972, 0.1005, -0.5016, 0.8592, 0.09007, -0.5014, 0.8605, 0.09007, 0.5014, 0.8605, 0.1005, 0.5016, 0.8592, -9.369e-05, -1.0, -0.001972, -8.098e-05, -1.0, -0.001917, 0.09007, -0.5014, 0.8605, 0.1005, -0.5016, 0.8592, -0.1008, -0.4999, -0.8602, -0.09028, -0.4998, -0.8614, -8.098e-05, -1.0, -0.001917, -9.369e-05, -1.0, -0.001972, -0.1008, 0.4999, -0.8602, -0.09028, 0.4998, -0.8614, -0.09028, -0.4998, -0.8614, -0.1008, -0.4999, -0.8602, -9.35e-05, 1.0, -0.001972, -8.096e-05, 1.0, -0.001917, -0.09028, 0.4998, -0.8614, -0.1008, 0.4999, -0.8602, 0.09007, 0.5014, 0.8605, 0.07986, 0.5013, 0.8616, -6.922e-05, 1.0, -0.001867, -8.096e-05, 1.0, -0.001917, 0.09007, -0.5014, 0.8605, 0.07986, -0.5013, 0.8616, 0.07986, 0.5013, 0.8616, 0.09007, 0.5014, 0.8605, -8.098e-05, -1.0, -0.001917, -6.91e-05, -1.0, -0.001866, 0.07986, -0.5013, 0.8616, 0.09007, -0.5014, 0.8605, -0.09028, -0.4998, -0.8614, -0.08005, -0.4997, -0.8625, -6.91e-05, -1.0, -0.001866, -8.098e-05, -1.0, -0.001917, -0.09028, 0.4998, -0.8614, -0.08005, 0.4997, -0.8625, -0.08005, -0.4997, -0.8625, -0.09028, -0.4998, -0.8614, -8.096e-05, 1.0, -0.001917, -6.922e-05, 1.0, -0.001867, -0.08005, 0.4997, -0.8625, -0.09028, 0.4998, -0.8614, 0.07986, 0.5013, 0.8616, 0.06989, 0.5012, 0.8625, -5.887e-05, 1.0, -0.001822, -6.922e-05, 1.0, -0.001867, 0.07986, -0.5013, 0.8616, 0.06989, -0.5012, 0.8625, 0.06989, 0.5012, 0.8625, 0.07986, 0.5013, 0.8616, -6.91e-05, -1.0, -0.001866, -5.908e-05, -1.0, -0.001822, 0.06989, -0.5012, 0.8625, 0.07986, -0.5013, 0.8616, -0.08005, -0.4997, -0.8625, -0.07005, -0.4996, -0.8634, -5.908e-05, -1.0, -0.001822, -6.91e-05, -1.0, -0.001866, -0.08005, 0.4997, -0.8625, -0.07005, 0.4996, -0.8634, -0.07005, -0.4996, -0.8634, -0.08005, -0.4997, -0.8625, -6.922e-05, 1.0, -0.001867, -5.887e-05, 1.0, -0.001822, -0.07005, 0.4996, -0.8634, -0.08005, 0.4997, -0.8625, 0.06989, 0.5012, 0.8625, 0.06013, 0.501, 0.8633, -4.928e-05, 1.0, -0.001783, -5.887e-05, 1.0, -0.001822, 0.06989, -0.5012, 0.8625, 0.06013, -0.501, 0.8633, 0.06013, 0.501, 0.8633, 0.06989, 0.5012, 0.8625, -5.908e-05, -1.0, -0.001822, -4.935e-05, -1.0, -0.001782, 0.06013, -0.501, 0.8633, 0.06989, -0.5012, 0.8625, -0.07005, -0.4996, -0.8634, -0.06027, -0.4995, -0.8642, -4.935e-05, -1.0, -0.001782, -5.908e-05, -1.0, -0.001822, -0.07005, 0.4996, -0.8634, -0.06027, 0.4995, -0.8642, -0.06027, -0.4995, -0.8642, -0.07005, -0.4996, -0.8634, -5.887e-05, 1.0, -0.001822, -4.928e-05, 1.0, -0.001783, -0.06027, 0.4995, -0.8642, -0.07005, 0.4996, -0.8634, 0.06013, 0.501, 0.8633, 0.05056, 0.501, 0.864, -4.059e-05, 1.0, -0.001748, -4.928e-05, 1.0, -0.001783, 0.06013, -0.501, 0.8633, 0.05056, -0.501, 0.864, 0.05056, 0.501, 0.864, 0.06013, 0.501, 0.8633, -4.935e-05, -1.0, -0.001782, -4.026e-05, -1.0, -0.001748, 0.05056, -0.501, 0.864, 0.06013, -0.501, 0.8633, -0.06027, -0.4995, -0.8642, -0.05067, -0.4994, -0.8649, -4.026e-05, -1.0, -0.001748, -4.935e-05, -1.0, -0.001782, -0.06027, 0.4995, -0.8642, -0.05067, 0.4994, -0.8649, -0.05067, -0.4994, -0.8649, -0.06027, -0.4995, -0.8642, -4.928e-05, 1.0, -0.001783, -4.059e-05, 1.0, -0.001748, -0.05067, 0.4994, -0.8649, -0.06027, 0.4995, -0.8642, 0.05056, 0.501, 0.864, 0.04051, 0.501, 0.8645, -3.378e-05, 1.0, -0.001952, -4.059e-05, 1.0, -0.001748, 0.05056, -0.501, 0.864, 0.04051, -0.501, 0.8645, 0.04051, 0.501, 0.8645, 0.05056, 0.501, 0.864, -4.026e-05, -1.0, -0.001748, -3.382e-05, -1.0, -0.001951, 0.04051, -0.501, 0.8645, 0.05056, -0.501, 0.864, -0.05067, -0.4994, -0.8649, -0.04062, -0.4993, -0.8655, -3.382e-05, -1.0, -0.001951, -4.026e-05, -1.0, -0.001748, -0.05067, 0.4994, -0.8649, -0.04062, 0.4993, -0.8655, -0.04062, -0.4993, -0.8655, -0.05067, -0.4994, -0.8649, -4.059e-05, 1.0, -0.001748, -3.378e-05, 1.0, -0.001952, -0.04062, 0.4993, -0.8655, -0.05067, 0.4994, -0.8649, 0.04051, 0.501, 0.8645, 0.03125, 0.5007, 0.8651, -2.286e-05, 1.0, -0.001465, -3.378e-05, 1.0, -0.001952, 0.04051, -0.501, 0.8645, 0.03125, -0.5007, 0.8651, 0.03125, 0.5007, 0.8651, 0.04051, 0.501, 0.8645, -3.382e-05, -1.0, -0.001951, -2.28e-05, -1.0, -0.001465, 0.03125, -0.5007, 0.8651, 0.04051, -0.501, 0.8645, -0.04062, -0.4993, -0.8655, -0.0313, -0.4994, -0.8658, -2.28e-05, -1.0, -0.001465, -3.382e-05, -1.0, -0.001951, -0.04062, 0.4993, -0.8655, -0.0313, 0.4994, -0.8658, -0.0313, -0.4994, -0.8658, -0.04062, -0.4993, -0.8655, -3.378e-05, 1.0, -0.001952, -2.286e-05, 1.0, -0.001465, -0.0313, 0.4994, -0.8658, -0.04062, 0.4993, -0.8655, 0.03125, 0.5007, 0.8651, 0.02269, 0.5008, 0.8653, -1.74e-05, 1.0, -0.001679, -2.286e-05, 1.0, -0.001465, 0.03125, -0.5007, 0.8651, 0.02269, -0.5008, 0.8653, 0.02269, 0.5008, 0.8653, 0.03125, 0.5007, 0.8651, -2.28e-05, -1.0, -0.001465, -1.735e-05, -1.0, -0.001679, 0.02269, -0.5008, 0.8653, 0.03125, -0.5007, 0.8651, -0.0313, -0.4994, -0.8658, -0.02274, -0.4993, -0.8661, -1.735e-05, -1.0, -0.001679, -2.28e-05, -1.0, -0.001465, -0.0313, 0.4994, -0.8658, -0.02274, 0.4993, -0.8661, -0.02274, -0.4993, -0.8661, -0.0313, -0.4994, -0.8658, -2.286e-05, 1.0, -0.001465, -1.74e-05, 1.0, -0.001679, -0.02274, 0.4993, -0.8661, -0.0313, 0.4994, -0.8658, 0.02269, 0.5008, 0.8653, 0.01358, 0.5007, 0.8655, -1.041e-05, 1.0, -0.001669, -1.74e-05, 1.0, -0.001679, 0.02269, -0.5008, 0.8653, 0.01358, -0.5007, 0.8655, 0.01358, 0.5007, 0.8655, 0.02269, 0.5008, 0.8653, -1.735e-05, -1.0, -0.001679, -1.048e-05, -1.0, -0.001669, 0.01358, -0.5007, 0.8655, 0.02269, -0.5008, 0.8653, -0.02274, -0.4993, -0.8661, -0.01361, -0.4993, -0.8663, -1.048e-05, -1.0, -0.001669, -1.735e-05, -1.0, -0.001679, -0.02274, 0.4993, -0.8661, -0.01361, 0.4993, -0.8663, -0.01361, -0.4993, -0.8663, -0.02274, -0.4993, -0.8661, -1.74e-05, 1.0, -0.001679, -1.041e-05, 1.0, -0.001669, -0.01361, 0.4993, -0.8663, -0.02274, 0.4993, -0.8661, 0.01358, 0.5007, 0.8655, 0.004523, 0.5007, 0.8656, -3.437e-06, 1.0, -0.001663, -1.041e-05, 1.0, -0.001669, 0.01358, -0.5007, 0.8655, 0.004523, -0.5007, 0.8656, 0.004523, 0.5007, 0.8656, 0.01358, 0.5007, 0.8655, -1.048e-05, -1.0, -0.001669, -3.312e-06, -1.0, -0.001663, 0.004523, -0.5007, 0.8656, 0.01358, -0.5007, 0.8655, -0.01361, -0.4993, -0.8663, -0.004533, -0.4993, -0.8664, -3.312e-06, -1.0, -0.001663, -1.048e-05, -1.0, -0.001669, -0.01361, 0.4993, -0.8663, -0.004533, 0.4993, -0.8664, -0.004533, -0.4993, -0.8664, -0.01361, -0.4993, -0.8663, -1.041e-05, 1.0, -0.001669, -3.437e-06, 1.0, -0.001663, -0.004533, 0.4993, -0.8664, -0.01361, 0.4993, -0.8663, 0.004523, 0.5007, 0.8656, -0.004523, 0.5007, 0.8656, 3.583e-06, 1.0, -0.001663, -3.437e-06, 1.0, -0.001663, 0.004523, -0.5007, 0.8656, -0.004523, -0.5007, 0.8656, -0.004523, 0.5007, 0.8656, 0.004523, 0.5007, 0.8656, -3.312e-06, -1.0, -0.001663, 3.335e-06, -1.0, -0.001662, -0.004523, -0.5007, 0.8656, 0.004523, -0.5007, 0.8656, -0.004533, -0.4993, -0.8664, 0.004533, -0.4993, -0.8664, 3.335e-06, -1.0, -0.001662, -3.312e-06, -1.0, -0.001663, -0.004533, 0.4993, -0.8664, 0.004533, 0.4993, -0.8664, 0.004533, -0.4993, -0.8664, -0.004533, -0.4993, -0.8664, -3.437e-06, 1.0, -0.001663, 3.583e-06, 1.0, -0.001663, 0.004533, 0.4993, -0.8664, -0.004533, 0.4993, -0.8664, -0.004523, 0.5007, 0.8656, -0.01358, 0.5007, 0.8655, 1.041e-05, 1.0, -0.001669, 3.583e-06, 1.0, -0.001663, -0.004523, -0.5007, 0.8656, -0.01358, -0.5007, 0.8655, -0.01358, 0.5007, 0.8655, -0.004523, 0.5007, 0.8656, 3.335e-06, -1.0, -0.001662, 1.046e-05, -1.0, -0.001669, -0.01358, -0.5007, 0.8655, -0.004523, -0.5007, 0.8656, 0.004533, -0.4993, -0.8664, 0.01361, -0.4993, -0.8663, 1.046e-05, -1.0, -0.001669, 3.335e-06, -1.0, -0.001662, 0.004533, 0.4993, -0.8664, 0.01361, 0.4993, -0.8663, 0.01361, -0.4993, -0.8663, 0.004533, -0.4993, -0.8664, 3.583e-06, 1.0, -0.001663, 1.041e-05, 1.0, -0.001669, 0.01361, 0.4993, -0.8663, 0.004533, 0.4993, -0.8664, -0.01358, 0.5007, 0.8655, -0.02269, 0.5008, 0.8653, 1.7e-05, 1.0, -0.00168, 1.041e-05, 1.0, -0.001669, -0.01358, -0.5007, 0.8655, -0.02269, -0.5008, 0.8653, -0.02269, 0.5008, 0.8653, -0.01358, 0.5007, 0.8655, 1.046e-05, -1.0, -0.001669, 1.718e-05, -1.0, -0.001679, -0.02269, -0.5008, 0.8653, -0.01358, -0.5007, 0.8655, 0.01361, -0.4993, -0.8663, 0.02274, -0.4993, -0.8661, 1.718e-05, -1.0, -0.001679, 1.046e-05, -1.0, -0.001669, 0.01361, 0.4993, -0.8663, 0.02274, 0.4993, -0.8661, 0.02274, -0.4993, -0.8661, 0.01361, -0.4993, -0.8663, 1.041e-05, 1.0, -0.001669, 1.7e-05, 1.0, -0.00168, 0.02274, 0.4993, -0.8661, 0.01361, 0.4993, -0.8663, -0.02269, 0.5008, 0.8653, -0.03187, 0.5008, 0.865, 2.44e-05, 1.0, -0.001697, 1.7e-05, 1.0, -0.00168, -0.02269, -0.5008, 0.8653, -0.03187, -0.5008, 0.865, -0.03187, 0.5008, 0.865, -0.02269, 0.5008, 0.8653, 1.718e-05, -1.0, -0.001679, 2.443e-05, -1.0, -0.001697, -0.03187, -0.5008, 0.865, -0.02269, -0.5008, 0.8653, 0.02274, -0.4993, -0.8661, 0.03194, -0.4993, -0.8658, 2.443e-05, -1.0, -0.001697, 1.718e-05, -1.0, -0.001679, 0.02274, 0.4993, -0.8661, 0.03194, 0.4993, -0.8658, 0.03194, -0.4993, -0.8658, 0.02274, -0.4993, -0.8661, 1.7e-05, 1.0, -0.00168, 2.44e-05, 1.0, -0.001697, 0.03194, 0.4993, -0.8658, 0.02274, 0.4993, -0.8661, -0.03187, 0.5008, 0.865, -0.04115, 0.5009, 0.8645, 3.229e-05, 1.0, -0.001719, 2.44e-05, 1.0, -0.001697, -0.03187, -0.5008, 0.865, -0.04115, -0.5009, 0.8645, -0.04115, 0.5009, 0.8645, -0.03187, 0.5008, 0.865, 2.443e-05, -1.0, -0.001697, 3.241e-05, -1.0, -0.001719, -0.04115, -0.5009, 0.8645, -0.03187, -0.5008, 0.865, 0.03194, -0.4993, -0.8658, 0.04124, -0.4994, -0.8654, 3.241e-05, -1.0, -0.001719, 2.443e-05, -1.0, -0.001697, 0.03194, 0.4993, -0.8658, 0.04124, 0.4994, -0.8654, 0.04124, -0.4994, -0.8654, 0.03194, -0.4993, -0.8658, 2.44e-05, 1.0, -0.001697, 3.229e-05, 1.0, -0.001719, 0.04124, 0.4994, -0.8654, 0.03194, 0.4993, -0.8658, -0.04115, 0.5009, 0.8645, -0.05056, 0.501, 0.864, 4.05e-05, 1.0, -0.001748, 3.229e-05, 1.0, -0.001719, -0.04115, -0.5009, 0.8645, -0.05056, -0.501, 0.864, -0.05056, 0.501, 0.864, -0.04115, 0.5009, 0.8645, 3.241e-05, -1.0, -0.001719, 4.033e-05, -1.0, -0.001748, -0.05056, -0.501, 0.864, -0.04115, -0.5009, 0.8645, 0.04124, -0.4994, -0.8654, 0.05067, -0.4994, -0.8649, 4.033e-05, -1.0, -0.001748, 3.241e-05, -1.0, -0.001719, 0.04124, 0.4994, -0.8654, 0.05067, 0.4994, -0.8649, 0.05067, -0.4994, -0.8649, 0.04124, -0.4994, -0.8654, 3.229e-05, 1.0, -0.001719, 4.05e-05, 1.0, -0.001748, 0.05067, 0.4994, -0.8649, 0.04124, 0.4994, -0.8654, -0.05056, 0.501, 0.864, -0.06013, 0.501, 0.8633, 4.931e-05, 1.0, -0.001782, 4.05e-05, 1.0, -0.001748, -0.05056, -0.501, 0.864, -0.06013, -0.501, 0.8633, -0.06013, 0.501, 0.8633, -0.05056, 0.501, 0.864, 4.033e-05, -1.0, -0.001748, 4.939e-05, -1.0, -0.001781, -0.06013, -0.501, 0.8633, -0.05056, -0.501, 0.864, 0.05067, -0.4994, -0.8649, 0.06027, -0.4995, -0.8642, 4.939e-05, -1.0, -0.001781, 4.033e-05, -1.0, -0.001748, 0.05067, 0.4994, -0.8649, 0.06027, 0.4995, -0.8642, 0.06027, -0.4995, -0.8642, 0.05067, -0.4994, -0.8649, 4.05e-05, 1.0, -0.001748, 4.931e-05, 1.0, -0.001782, 0.06027, 0.4995, -0.8642, 0.05067, 0.4994, -0.8649, -0.06013, 0.501, 0.8633, -0.06989, 0.5012, 0.8625, 5.868e-05, 1.0, -0.001821, 4.931e-05, 1.0, -0.001782, -0.06013, -0.501, 0.8633, -0.06989, -0.5012, 0.8625, -0.06989, 0.5012, 0.8625, -0.06013, 0.501, 0.8633, 4.939e-05, -1.0, -0.001781, 5.894e-05, -1.0, -0.001821, -0.06989, -0.5012, 0.8625, -0.06013, -0.501, 0.8633, 0.06027, -0.4995, -0.8642, 0.07005, -0.4996, -0.8634, 5.894e-05, -1.0, -0.001821, 4.939e-05, -1.0, -0.001781, 0.06027, 0.4995, -0.8642, 0.07005, 0.4996, -0.8634, 0.07005, -0.4996, -0.8634, 0.06027, -0.4995, -0.8642, 4.931e-05, 1.0, -0.001782, 5.868e-05, 1.0, -0.001821, 0.07005, 0.4996, -0.8634, 0.06027, 0.4995, -0.8642, -0.06989, 0.5012, 0.8625, -0.07986, 0.5013, 0.8616, 6.903e-05, 1.0, -0.001867, 5.868e-05, 1.0, -0.001821, -0.06989, -0.5012, 0.8625, -0.07986, -0.5013, 0.8616, -0.07986, 0.5013, 0.8616, -0.06989, 0.5012, 0.8625, 5.894e-05, -1.0, -0.001821, 6.909e-05, -1.0, -0.001866, -0.07986, -0.5013, 0.8616, -0.06989, -0.5012, 0.8625, 0.07005, -0.4996, -0.8634, 0.08005, -0.4997, -0.8625, 6.909e-05, -1.0, -0.001866, 5.894e-05, -1.0, -0.001821, 0.07005, 0.4996, -0.8634, 0.08005, 0.4997, -0.8625, 0.08005, -0.4997, -0.8625, 0.07005, -0.4996, -0.8634, 5.868e-05, 1.0, -0.001821, 6.903e-05, 1.0, -0.001867, 0.08005, 0.4997, -0.8625, 0.07005, 0.4996, -0.8634, -0.07986, 0.5013, 0.8616, -0.09007, 0.5014, 0.8605, 8.075e-05, 1.0, -0.001917, 6.903e-05, 1.0, -0.001867, -0.07986, -0.5013, 0.8616, -0.09007, -0.5014, 0.8605, -0.09007, 0.5014, 0.8605, -0.07986, 0.5013, 0.8616, 6.909e-05, -1.0, -0.001866, 8.073e-05, -1.0, -0.001917, -0.09007, -0.5014, 0.8605, -0.07986, -0.5013, 0.8616, 0.08005, -0.4997, -0.8625, 0.09028, -0.4998, -0.8614, 8.073e-05, -1.0, -0.001917, 6.909e-05, -1.0, -0.001866, 0.08005, 0.4997, -0.8625, 0.09028, 0.4998, -0.8614, 0.09028, -0.4998, -0.8614, 0.08005, -0.4997, -0.8625, 6.903e-05, 1.0, -0.001867, 8.075e-05, 1.0, -0.001917, 0.09028, 0.4998, -0.8614, 0.08005, 0.4997, -0.8625, -0.09007, 0.5014, 0.8605, -0.1005, 0.5016, 0.8592, 9.358e-05, 1.0, -0.001971, 8.075e-05, 1.0, -0.001917, -0.09007, -0.5014, 0.8605, -0.1005, -0.5016, 0.8592, -0.1005, 0.5016, 0.8592, -0.09007, 0.5014, 0.8605, 8.073e-05, -1.0, -0.001917, 9.359e-05, -1.0, -0.001971, -0.1005, -0.5016, 0.8592, -0.09007, -0.5014, 0.8605, 0.09028, -0.4998, -0.8614, 0.1008, -0.4999, -0.8602, 9.359e-05, -1.0, -0.001971, 8.073e-05, -1.0, -0.001917, 0.09028, 0.4998, -0.8614, 0.1008, 0.4999, -0.8602, 0.1008, -0.4999, -0.8602, 0.09028, -0.4998, -0.8614, 8.075e-05, 1.0, -0.001917, 9.358e-05, 1.0, -0.001971, 0.1008, 0.4999, -0.8602, 0.09028, 0.4998, -0.8614, -0.1005, 0.5016, 0.8592, -0.1113, 0.5018, 0.8578, 0.0001072, 1.0, -0.002031, 9.358e-05, 1.0, -0.001971, -0.1005, -0.5016, 0.8592, -0.1113, -0.5018, 0.8578, -0.1113, 0.5018, 0.8578, -0.1005, 0.5016, 0.8592, 9.359e-05, -1.0, -0.001971, 0.0001076, -1.0, -0.002031, -0.1113, -0.5018, 0.8578, -0.1005, -0.5016, 0.8592, 0.1008, -0.4999, -0.8602, 0.1116, -0.5001, -0.8588, 0.0001076, -1.0, -0.002031, 9.359e-05, -1.0, -0.001971, 0.1008, 0.4999, -0.8602, 0.1116, 0.5001, -0.8588, 0.1116, -0.5001, -0.8588, 0.1008, -0.4999, -0.8602, 9.358e-05, 1.0, -0.001971, 0.0001072, 1.0, -0.002031, 0.1116, 0.5001, -0.8588, 0.1008, 0.4999, -0.8602, -0.1113, 0.5018, 0.8578, -0.1224, 0.502, 0.8561, 0.000123, 1.0, -0.002096, 0.0001072, 1.0, -0.002031, -0.1113, -0.5018, 0.8578, -0.1224, -0.502, 0.8561, -0.1224, 0.502, 0.8561, -0.1113, 0.5018, 0.8578, 0.0001076, -1.0, -0.002031, 0.0001231, -1.0, -0.002096, -0.1224, -0.502, 0.8561, -0.1113, -0.5018, 0.8578, 0.1116, -0.5001, -0.8588, 0.1227, -0.5002, -0.8572, 0.0001231, -1.0, -0.002096, 0.0001076, -1.0, -0.002031, 0.1116, 0.5001, -0.8588, 0.1227, 0.5002, -0.8572, 0.1227, -0.5002, -0.8572, 0.1116, -0.5001, -0.8588, 0.0001072, 1.0, -0.002031, 0.000123, 1.0, -0.002096, 0.1227, 0.5002, -0.8572, 0.1116, 0.5001, -0.8588, -0.1224, 0.502, 0.8561, -0.1337, 0.5023, 0.8543, 0.0001407, 1.0, -0.002166, 0.000123, 1.0, -0.002096, -0.1224, -0.502, 0.8561, -0.1337, -0.5023, 0.8543, -0.1337, 0.5023, 0.8543, -0.1224, 0.502, 0.8561, 0.0001231, -1.0, -0.002096, 0.0001408, -1.0, -0.002166, -0.1337, -0.5023, 0.8543, -0.1224, -0.502, 0.8561, 0.1227, -0.5002, -0.8572, 0.1341, -0.5004, -0.8553, 0.0001408, -1.0, -0.002166, 0.0001231, -1.0, -0.002096, 0.1227, 0.5002, -0.8572, 0.1341, 0.5004, -0.8553, 0.1341, -0.5004, -0.8553, 0.1227, -0.5002, -0.8572, 0.000123, 1.0, -0.002096, 0.0001407, 1.0, -0.002166, 0.1341, 0.5004, -0.8553, 0.1227, 0.5002, -0.8572, -0.1337, 0.5023, 0.8543, -0.1455, 0.5026, 0.8522, 0.0001597, 1.0, -0.002238, 0.0001407, 1.0, -0.002166, -0.1337, -0.5023, 0.8543, -0.1455, -0.5026, 0.8522, -0.1455, 0.5026, 0.8522, -0.1337, 0.5023, 0.8543, 0.0001408, -1.0, -0.002166, 0.0001601, -1.0, -0.002238, -0.1455, -0.5026, 0.8522, -0.1337, -0.5023, 0.8543, 0.1341, -0.5004, -0.8553, 0.1459, -0.5006, -0.8533, 0.0001601, -1.0, -0.002238, 0.0001408, -1.0, -0.002166, 0.1341, 0.5004, -0.8553, 0.1459, 0.5006, -0.8533, 0.1459, -0.5006, -0.8533, 0.1341, -0.5004, -0.8553, 0.0001407, 1.0, -0.002166, 0.0001597, 1.0, -0.002238, 0.1459, 0.5006, -0.8533, 0.1341, 0.5004, -0.8553, -0.1455, 0.5026, 0.8522, -0.1576, 0.5029, 0.8499, 0.0001814, 1.0, -0.002316, 0.0001597, 1.0, -0.002238, -0.1455, -0.5026, 0.8522, -0.1576, -0.5029, 0.8499, -0.1576, 0.5029, 0.8499, -0.1455, 0.5026, 0.8522, 0.0001601, -1.0, -0.002238, 0.0001815, -1.0, -0.002316, -0.1576, -0.5029, 0.8499, -0.1455, -0.5026, 0.8522, 0.1459, -0.5006, -0.8533, 0.158, -0.5009, -0.851, 0.0001815, -1.0, -0.002316, 0.0001601, -1.0, -0.002238, 0.1459, 0.5006, -0.8533, 0.158, 0.5009, -0.851, 0.158, -0.5009, -0.851, 0.1459, -0.5006, -0.8533, 0.0001597, 1.0, -0.002238, 0.0001814, 1.0, -0.002316, 0.158, 0.5009, -0.851, 0.1459, 0.5006, -0.8533, -0.1576, 0.5029, 0.8499, -0.17, 0.5032, 0.8473, 0.0002053, 1.0, -0.002396, 0.0001814, 1.0, -0.002316, -0.1576, -0.5029, 0.8499, -0.17, -0.5032, 0.8473, -0.17, 0.5032, 0.8473, -0.1576, 0.5029, 0.8499, 0.0001815, -1.0, -0.002316, 0.0002053, -1.0, -0.002396, -0.17, -0.5032, 0.8473, -0.1576, -0.5029, 0.8499, 0.158, -0.5009, -0.851, 0.1705, -0.5011, -0.8484, 0.0002053, -1.0, -0.002396, 0.0001815, -1.0, -0.002316, 0.158, 0.5009, -0.851, 0.1705, 0.5011, -0.8484, 0.1705, -0.5011, -0.8484, 0.158, -0.5009, -0.851, 0.0001814, 1.0, -0.002316, 0.0002053, 1.0, -0.002396, 0.1705, 0.5011, -0.8484, 0.158, 0.5009, -0.851, -0.17, 0.5032, 0.8473, -0.1829, 0.5036, 0.8444, 0.0002318, 1.0, -0.002479, 0.0002053, 1.0, -0.002396, -0.17, -0.5032, 0.8473, -0.1829, -0.5036, 0.8444, -0.1829, 0.5036, 0.8444, -0.17, 0.5032, 0.8473, 0.0002053, -1.0, -0.002396, 0.000232, -1.0, -0.002479, -0.1829, -0.5036, 0.8444, -0.17, -0.5032, 0.8473, 0.1705, -0.5011, -0.8484, 0.1834, -0.5015, -0.8455, 0.000232, -1.0, -0.002479, 0.0002053, -1.0, -0.002396, 0.1705, 0.5011, -0.8484, 0.1834, 0.5015, -0.8455, 0.1834, -0.5015, -0.8455, 0.1705, -0.5011, -0.8484, 0.0002053, 1.0, -0.002396, 0.0002318, 1.0, -0.002479, 0.1834, 0.5015, -0.8455, 0.1705, 0.5011, -0.8484, -0.1829, 0.5036, 0.8444, -0.1961, 0.504, 0.8411, 0.0002622, 1.0, -0.002567, 0.0002318, 1.0, -0.002479, -0.1829, -0.5036, 0.8444, -0.1961, -0.504, 0.8411, -0.1961, 0.504, 0.8411, -0.1829, 0.5036, 0.8444, 0.000232, -1.0, -0.002479, 0.0002621, -1.0, -0.002566, -0.1961, -0.504, 0.8411, -0.1829, -0.5036, 0.8444, 0.1834, -0.5015, -0.8455, 0.1967, -0.5018, -0.8423, 0.0002621, -1.0, -0.002566, 0.000232, -1.0, -0.002479, 0.1834, 0.5015, -0.8455, 0.1967, 0.5018, -0.8423, 0.1967, -0.5018, -0.8423, 0.1834, -0.5015, -0.8455, 0.0002318, 1.0, -0.002479, 0.0002622, 1.0, -0.002567, 0.1967, 0.5018, -0.8423, 0.1834, 0.5015, -0.8455, -0.1961, 0.504, 0.8411, -0.2097, 0.5044, 0.8376, 0.0002953, 1.0, -0.002654, 0.0002622, 1.0, -0.002567, -0.1961, -0.504, 0.8411, -0.2097, -0.5044, 0.8376, -0.2097, 0.5044, 0.8376, -0.1961, 0.504, 0.8411, 0.0002621, -1.0, -0.002566, 0.0002953, -1.0, -0.002654, -0.2097, -0.5044, 0.8376, -0.1961, -0.504, 0.8411, 0.1967, -0.5018, -0.8423, 0.2104, -0.5022, -0.8388, 0.0002953, -1.0, -0.002654, 0.0002621, -1.0, -0.002566, 0.1967, 0.5018, -0.8423, 0.2104, 0.5022, -0.8388, 0.2104, -0.5022, -0.8388, 0.1967, -0.5018, -0.8423, 0.0002622, 1.0, -0.002567, 0.0002953, 1.0, -0.002654, 0.2104, 0.5022, -0.8388, 0.1967, 0.5018, -0.8423, -0.2097, 0.5044, 0.8376, -0.2238, 0.5049, 0.8337, 0.0003314, 1.0, -0.002743, 0.0002953, 1.0, -0.002654, -0.2097, -0.5044, 0.8376, -0.2238, -0.5049, 0.8337, -0.2238, 0.5049, 0.8337, -0.2097, 0.5044, 0.8376, 0.0002953, -1.0, -0.002654, 0.0003314, -1.0, -0.002742, -0.2238, -0.5049, 0.8337, -0.2097, -0.5044, 0.8376, 0.2104, -0.5022, -0.8388, 0.2245, -0.5026, -0.8349, 0.0003314, -1.0, -0.002742, 0.0002953, -1.0, -0.002654, 0.2104, 0.5022, -0.8388, 0.2245, 0.5026, -0.8349, 0.2245, -0.5026, -0.8349, 0.2104, -0.5022, -0.8388, 0.0002953, 1.0, -0.002654, 0.0003314, 1.0, -0.002743, 0.2245, 0.5026, -0.8349, 0.2104, 0.5022, -0.8388, -0.2238, 0.5049, 0.8337, -0.2382, 0.5054, 0.8293, 0.0003711, 1.0, -0.002832, 0.0003314, 1.0, -0.002743, -0.2238, -0.5049, 0.8337, -0.2382, -0.5054, 0.8293, -0.2382, 0.5054, 0.8293, -0.2238, 0.5049, 0.8337, 0.0003314, -1.0, -0.002742, 0.0003709, -1.0, -0.002831, -0.2382, -0.5054, 0.8293, -0.2238, -0.5049, 0.8337, 0.2245, -0.5026, -0.8349, 0.239, -0.503, -0.8306, 0.0003709, -1.0, -0.002831, 0.0003314, -1.0, -0.002742, 0.2245, 0.5026, -0.8349, 0.239, 0.503, -0.8306, 0.239, -0.503, -0.8306, 0.2245, -0.5026, -0.8349, 0.0003314, 1.0, -0.002743, 0.0003711, 1.0, -0.002832, 0.239, 0.503, -0.8306, 0.2245, 0.5026, -0.8349, -0.2382, 0.5054, 0.8293, -0.2193, 0.5071, 0.8335, 0.02783, 0.9995, 0.01773, 0.0003711, 1.0, -0.002832, -0.2382, -0.5054, 0.8293, -0.2476, -0.496, 0.8323, -0.2193, 0.5071, 0.8335, -0.2382, 0.5054, 0.8293, 0.0003709, -1.0, -0.002831, -0.02928, -0.9995, -0.00793, -0.2476, -0.496, 0.8323, -0.2382, -0.5054, 0.8293, 0.239, -0.503, -0.8306, 0.2176, -0.4962, -0.8405, -0.02928, -0.9995, -0.00793, 0.0003709, -1.0, -0.002831, 0.239, 0.503, -0.8306, 0.2479, 0.5154, -0.8203, 0.2176, -0.4962, -0.8405, 0.239, -0.503, -0.8306, 0.0003711, 1.0, -0.002832, 0.02783, 0.9995, 0.01773, 0.2479, 0.5154, -0.8203, 0.239, 0.503, -0.8306, -0.2193, 0.5071, 0.8335, -0.1874, 0.5138, 0.8372, 0.07485, 0.9963, -0.04205, 0.02783, 0.9995, 0.01773, -0.2476, -0.496, 0.8323, -0.2453, -0.5509, 0.7977, -0.1874, 0.5138, 0.8372, -0.2193, 0.5071, 0.8335, -0.02928, -0.9995, -0.00793, -0.03836, -0.9947, -0.09569, -0.2453, -0.5509, 0.7977, -0.2476, -0.496, 0.8323, 0.2176, -0.4962, -0.8405, 0.1948, -0.48, -0.8554, -0.03836, -0.9947, -0.09569, -0.02928, -0.9995, -0.00793, 0.2479, 0.5154, -0.8203, 0.2538, 0.4569, -0.8525, 0.1948, -0.48, -0.8554, 0.2176, -0.4962, -0.8405, 0.02783, 0.9995, 0.01773, 0.07485, 0.9963, -0.04205, 0.2538, 0.4569, -0.8525, 0.2479, 0.5154, -0.8203])] * 3)])
me_plane_002 = bpy.data.meshes.new('Plane.002')
me_plane_002.from_pydata([(-1.162, -0.02704, 0.8457), (-1.319, -0.02944, 1.254), (-0.9378, -0.01361, 1.216), (-1.161, -0.04425, 0.8452), (-0.9372, -0.03082, 1.215), (-1.319, -0.04665, 1.253), (-1.248, -0.02139, 1.08), (-1.252, -0.03837, 1.079), (-1.027, -0.01269, 1.073), (-1.026, -0.0299, 1.073), (-1.132, -0.02154, 1.231), (-1.134, -0.03882, 1.23), (-1.142, -0.03427, 1.076), (-1.196, -0.02871, 0.9479), (-1.145, -0.01734, 1.077), (-2.361, -0.04001, 0.994), (-2.449, -0.03548, 1.493), (-2.047, -0.03033, 1.384), (-2.36, -0.02819, 0.9898), (-2.047, -0.0116, 1.384), (-2.449, -0.01675, 1.493), (-2.248, -0.01418, 1.439), (-2.245, -0.03571, 1.436), (-2.41, -0.01627, 1.298), (-2.297, -0.03344, 1.257), (-2.411, -0.03186, 1.302), (-2.169, -0.0294, 1.247), (-2.3, -0.02005, 1.256), (-2.17, -0.0135, 1.246), (0.6335, -0.01079, 0.7668), (0.4098, 0.001451, 1.159), (0.8053, -0.003141, 1.179), (0.6333, -0.02856, 0.7665), (0.8051, -0.02091, 1.179), (0.4096, -0.01632, 1.159), (0.5097, 0.003251, 0.9919), (0.505, -0.01405, 0.9914), (0.7366, 0.0003363, 1.02), (0.7367, -0.01745, 1.02), (0.6045, -0.0007281, 1.164), (0.6023, -0.01848, 1.164), (0.6173, -0.0157, 1.005), (0.5829, -0.009117, 0.8658), (0.6155, 0.001892, 1.005), (1.205, -0.06258, 0.7588), (0.9687, -0.06298, 1.211), (1.382, -0.0661, 1.248), (1.205, -0.0509, 0.7581), (1.382, -0.05442, 1.248), (0.9688, -0.05129, 1.21), (1.188, -0.06464, 1.231), (1.188, -0.05295, 1.23), (1.328, -0.0753, 1.087), (1.199, -0.07561, 1.054), (1.328, -0.0637, 1.085), (1.199, -0.0639, 1.054), (1.06, -0.07429, 1.046), (1.058, -0.06245, 1.047), (-0.6478, -0.05665, 0.7502), (-0.8093, -0.03162, 1.2), (-0.4634, -0.02018, 1.18), (-0.6462, -0.04659, 0.746), (-0.4643, -0.003779, 1.179), (-0.8099, -0.01542, 1.199), (-0.6298, -0.009356, 1.189), (-0.6257, -0.02801, 1.188), (-0.7426, -0.0231, 1.024), (-0.6391, -0.0363, 1.009), (-0.7435, -0.03642, 1.029), (-0.5288, -0.02916, 1.026), (-0.6421, -0.02491, 1.007), (-0.5299, -0.01549, 1.024), (1.752, -0.05901, 0.9011), (1.499, -0.02936, 1.257), (1.886, -0.04272, 1.318), (1.752, -0.06858, 0.9016), (1.885, -0.05229, 1.319), (1.498, -0.03894, 1.258), (1.691, -0.03442, 1.279), (1.7, -0.0443, 1.281), (1.752, -0.05894, 0.9019), (1.714, -0.04485, 1.138), (1.838, -0.04853, 1.169), (1.838, -0.05805, 1.171), (1.591, -0.0401, 1.128), (1.719, -0.05475, 1.137), (1.59, -0.04961, 1.129), (-1.772, -0.03954, 0.8765), (-1.879, -0.06349, 1.348), (-1.472, -0.04899, 1.271), (-1.772, -0.02785, 0.8762), (-1.472, -0.0373, 1.27), (-1.88, -0.0518, 1.348), (-1.663, -0.05581, 1.307), (-1.664, -0.04413, 1.307), (-1.566, -0.05601, 1.139), (-1.699, -0.06122, 1.144), (-1.568, -0.04439, 1.137), (-1.699, -0.04953, 1.144), (-1.835, -0.06598, 1.174), (-1.836, -0.05425, 1.176), (-0.0419, -0.01027, 0.7595), (-0.2423, -0.009551, 1.16), (0.1582, -0.009633, 1.16), (-0.0419, -0.02007, 0.7596), (0.1582, -0.01944, 1.16), (-0.2423, -0.01935, 1.16), (-0.01855, -0.009597, 1.16), (-0.008013, -0.0194, 1.16), (-0.04237, -0.01027, 0.7605), (-0.02785, -0.009858, 1.004), (0.08682, -0.009859, 1.017), (0.08746, -0.01966, 1.018), (-0.1627, -0.009835, 1.001), (-0.02144, -0.01967, 1.001), (-0.1631, -0.01964, 1.002)], [], [(0, 6, 14), (3, 9, 12), (1, 6, 7, 5), (2, 10, 11, 4), (0, 8, 9, 3), (7, 6, 0, 3), (8, 14, 10, 2), (9, 8, 2, 4), (7, 12, 11, 5), (11, 12, 9, 4), (11, 10, 1, 5), (14, 8, 0), (10, 14, 6, 1), (12, 7, 3), (15, 24, 26), (18, 27, 23), (16, 25, 23, 20), (17, 22, 21, 19), (15, 26, 28, 18), (21, 27, 28, 19), (21, 22, 16, 20), (22, 24, 25, 16), (28, 27, 18), (26, 24, 22, 17), (28, 26, 17, 19), (23, 27, 21, 20), (25, 24, 15), (23, 25, 15, 18), (29, 35, 43), (32, 38, 41), (30, 35, 36, 34), (31, 39, 40, 33), (29, 37, 38, 32), (36, 35, 29, 32), (37, 43, 39, 31), (38, 37, 31, 33), (36, 41, 40, 34), (40, 41, 38, 33), (40, 39, 30, 34), (43, 37, 29), (39, 43, 35, 30), (41, 36, 32), (44, 56, 53), (47, 55, 57), (45, 56, 57, 49), (46, 50, 51, 48), (44, 52, 54, 47), (50, 46, 52, 53), (51, 50, 45, 49), (51, 55, 54, 48), (53, 52, 44), (53, 56, 45, 50), (54, 52, 46, 48), (57, 55, 51, 49), (54, 55, 47), (57, 56, 44, 47), (58, 67, 69), (61, 70, 66), (59, 68, 66, 63), (60, 65, 64, 62), (58, 69, 71, 61), (64, 70, 71, 62), (64, 65, 59, 63), (65, 67, 68, 59), (71, 70, 61), (69, 67, 65, 60), (71, 69, 60, 62), (66, 70, 64, 63), (68, 67, 58), (66, 68, 58, 61), (72, 80, 81, 82), (75, 85, 86), (73, 84, 86, 77), (74, 78, 79, 76), (72, 82, 83, 75), (79, 78, 73, 77), (79, 85, 83, 76), (78, 81, 84, 73), (83, 85, 75), (82, 81, 78, 74), (83, 82, 74, 76), (86, 85, 79, 77), (84, 81, 80), (86, 84, 80, 72, 75), (87, 99, 96), (90, 98, 100), (88, 99, 100, 92), (89, 93, 94, 91), (87, 95, 97, 90), (93, 89, 95, 96), (94, 93, 88, 92), (94, 98, 97, 91), (96, 95, 87), (96, 99, 88, 93), (97, 95, 89, 91), (100, 98, 94, 92), (97, 98, 90), (100, 99, 87, 90), (101, 109, 110, 111), (104, 114, 115), (102, 113, 115, 106), (103, 107, 108, 105), (101, 111, 112, 104), (108, 107, 102, 106), (108, 114, 112, 105), (107, 110, 113, 102), (112, 114, 104), (111, 110, 107, 103), (112, 111, 103, 105), (115, 114, 108, 106), (113, 110, 109), (115, 113, 109, 101, 104)])
me_plane_002.polygons.foreach_set('use_smooth', [True] * 112)
me_plane_002.polygons.foreach_set('material_index', [0, 0, 0, 0, 0, 0, 0, 0, 0, 0, 0, 0, 0, 0, 1, 1, 1, 1, 1, 1, 1, 1, 1, 1, 1, 1, 1, 1, 2, 2, 2, 2, 2, 2, 2, 2, 2, 2, 2, 2, 2, 2, 3, 3, 3, 3, 3, 3, 3, 3, 3, 3, 3, 3, 3, 3, 4, 4, 4, 4, 4, 4, 4, 4, 4, 4, 4, 4, 4, 4, 5, 5, 5, 5, 5, 5, 5, 5, 5, 5, 5, 5, 5, 5, 6, 6, 6, 6, 6, 6, 6, 6, 6, 6, 6, 6, 6, 6, 7, 7, 7, 7, 7, 7, 7, 7, 7, 7, 7, 7, 7, 7])
_uv = me_plane_002.uv_layers.new(name='UVMap')
_uv.uv.foreach_set('vector', [1.0, 0.0, 0.4383, 0.5617, 0.7001, 0.5742, 1.0, 0.0, 1.0, 0.5899, 0.7037, 0.5822, 0.0, 1.0, 0.4383, 0.5617, 0.425, 0.575, 0.0, 1.0, 1.0, 1.0, 0.4928, 1.0, 0.4879, 1.0, 1.0, 1.0, 1.0, 0.0, 1.0, 0.5885, 1.0, 0.5899, 1.0, 0.0, 0.425, 0.575, 0.4383, 0.5617, 1.0, 0.0, 1.0, 0.0, 1.0, 0.5885, 0.7001, 0.5742, 0.4928, 1.0, 1.0, 1.0, 1.0, 0.5899, 1.0, 0.5885, 1.0, 1.0, 1.0, 1.0, 0.425, 0.575, 0.7037, 0.5822, 0.4879, 1.0, 0.0, 1.0, 0.4879, 1.0, 0.7037, 0.5822, 1.0, 0.5899, 1.0, 1.0, 0.4879, 1.0, 0.4928, 1.0, 0.0, 1.0, 0.0, 1.0, 0.7001, 0.5742, 1.0, 0.5885, 1.0, 0.0, 0.4928, 1.0, 0.7001, 0.5742, 0.4383, 0.5617, 0.0, 1.0, 0.7037, 0.5822, 0.425, 0.575, 1.0, 0.0, 0.9862, 0.01377, 0.7169, 0.57, 1.0, 0.6063, 1.0, 0.0, 0.7177, 0.5642, 0.427, 0.573, 0.0, 1.0, 0.4182, 0.5818, 0.427, 0.573, 0.0, 1.0, 1.0, 1.0, 0.5087, 1.0, 0.4996, 1.0, 1.0, 1.0, 1.0, 0.0, 1.0, 0.6063, 1.0, 0.6032, 1.0, 0.0, 0.4996, 1.0, 0.7177, 0.5642, 1.0, 0.6032, 1.0, 1.0, 0.4996, 1.0, 0.5087, 1.0, 0.0, 1.0, 0.0, 1.0, 0.5087, 1.0, 0.7169, 0.57, 0.4182, 0.5818, 0.0, 1.0, 1.0, 0.6032, 0.7177, 0.5642, 1.0, 0.0, 1.0, 0.6063, 0.7169, 0.57, 0.5087, 1.0, 1.0, 1.0, 1.0, 0.6032, 1.0, 0.6063, 1.0, 1.0, 1.0, 1.0, 0.427, 0.573, 0.7177, 0.5642, 0.4996, 1.0, 0.0, 1.0, 0.4182, 0.5818, 0.7169, 0.57, 0.9862, 0.01377, 0.427, 0.573, 0.4182, 0.5818, 1.0, 0.0, 1.0, 0.0, 1.0, 0.0, 0.4383, 0.5617, 0.7001, 0.5742, 1.0, 0.0, 1.0, 0.5899, 0.7037, 0.5822, 0.0, 1.0, 0.4383, 0.5617, 0.425, 0.575, 0.0, 1.0, 1.0, 1.0, 0.4928, 1.0, 0.4879, 1.0, 1.0, 1.0, 1.0, 0.0, 1.0, 0.5885, 1.0, 0.5899, 1.0, 0.0, 0.425, 0.575, 0.4383, 0.5617, 1.0, 0.0, 1.0, 0.0, 1.0, 0.5885, 0.7001, 0.5742, 0.4928, 1.0, 1.0, 1.0, 1.0, 0.5899, 1.0, 0.5885, 1.0, 1.0, 1.0, 1.0, 0.425, 0.575, 0.7037, 0.5822, 0.4879, 1.0, 0.0, 1.0, 0.4879, 1.0, 0.7037, 0.5822, 1.0, 0.5899, 1.0, 1.0, 0.4879, 1.0, 0.4928, 1.0, 0.0, 1.0, 0.0, 1.0, 0.7001, 0.5742, 1.0, 0.5885, 1.0, 0.0, 0.4928, 1.0, 0.7001, 0.5742, 0.4383, 0.5617, 0.0, 1.0, 0.7037, 0.5822, 0.425, 0.575, 1.0, 0.0, 1.0, 0.0, 0.364, 0.636, 0.7055, 0.6269, 1.0, 0.0, 0.7044, 0.6276, 0.359, 0.641, 0.0, 1.0, 0.364, 0.636, 0.359, 0.641, 0.0, 1.0, 1.0, 1.0, 0.5302, 1.0, 0.529, 1.0, 1.0, 1.0, 1.0, 0.0, 1.0, 0.671, 1.0, 0.6678, 1.0, 0.0, 0.5302, 1.0, 1.0, 1.0, 1.0, 0.671, 0.7055, 0.6269, 0.529, 1.0, 0.5302, 1.0, 0.0, 1.0, 0.0, 1.0, 0.529, 1.0, 0.7044, 0.6276, 1.0, 0.6678, 1.0, 1.0, 0.7055, 0.6269, 1.0, 0.671, 1.0, 0.0, 0.7055, 0.6269, 0.364, 0.636, 0.0, 1.0, 0.5302, 1.0, 1.0, 0.6678, 1.0, 0.671, 1.0, 1.0, 1.0, 1.0, 0.359, 0.641, 0.7044, 0.6276, 0.529, 1.0, 0.0, 1.0, 1.0, 0.6678, 0.7044, 0.6276, 1.0, 0.0, 0.359, 0.641, 0.364, 0.636, 1.0, 0.0, 1.0, 0.0, 0.9862, 0.01377, 0.7169, 0.57, 1.0, 0.6063, 1.0, 0.0, 0.7177, 0.5642, 0.427, 0.573, 0.0, 1.0, 0.4182, 0.5818, 0.427, 0.573, 0.0, 1.0, 0.9595, 1.0, 0.5087, 1.0, 0.4996, 1.0, 0.9587, 1.0, 1.0, 0.0, 1.0, 0.6063, 1.0, 0.6032, 1.0, 0.0, 0.4996, 1.0, 0.7177, 0.5642, 1.0, 0.6032, 0.9587, 1.0, 0.4996, 1.0, 0.5087, 1.0, 0.0, 1.0, 0.0, 1.0, 0.5087, 1.0, 0.7169, 0.57, 0.4182, 0.5818, 0.0, 1.0, 1.0, 0.6032, 0.7177, 0.5642, 1.0, 0.0, 1.0, 0.6063, 0.7169, 0.57, 0.5087, 1.0, 0.9595, 1.0, 1.0, 0.6032, 1.0, 0.6063, 0.9595, 1.0, 0.9587, 1.0, 0.427, 0.573, 0.7177, 0.5642, 0.4996, 1.0, 0.0, 1.0, 0.4182, 0.5818, 0.7169, 0.57, 0.9862, 0.01377, 0.427, 0.573, 0.4182, 0.5818, 1.0, 0.0, 1.0, 0.0, 1.0, 0.0, 0.9976, 0.002361, 0.6885, 0.6138, 1.0, 0.6433, 1.0, 0.0, 0.7055, 0.6078, 0.3601, 0.6399, 0.0, 1.0, 0.362, 0.638, 0.3601, 0.6399, 0.0, 1.0, 1.0, 1.0, 0.4893, 1.0, 0.5124, 1.0, 1.0, 1.0, 1.0, 0.0, 1.0, 0.6433, 1.0, 0.6465, 1.0, 0.0, 0.5124, 1.0, 0.4893, 1.0, 0.0, 1.0, 0.0, 1.0, 0.5124, 1.0, 0.7055, 0.6078, 1.0, 0.6465, 1.0, 1.0, 0.4893, 1.0, 0.6885, 0.6138, 0.362, 0.638, 0.0, 1.0, 1.0, 0.6465, 0.7055, 0.6078, 1.0, 0.0, 1.0, 0.6433, 0.6885, 0.6138, 0.4893, 1.0, 1.0, 1.0, 1.0, 0.6465, 1.0, 0.6433, 1.0, 1.0, 1.0, 1.0, 0.3601, 0.6399, 0.7055, 0.6078, 0.5124, 1.0, 0.0, 1.0, 0.362, 0.638, 0.6885, 0.6138, 0.9976, 0.002361, 0.3601, 0.6399, 0.362, 0.638, 0.9976, 0.002361, 1.0, 0.0, 1.0, 0.0, 1.0, 0.0, 0.364, 0.636, 0.7055, 0.6269, 1.0, 0.0, 0.7044, 0.6276, 0.359, 0.641, 0.0, 1.0, 0.364, 0.636, 0.359, 0.641, 0.0, 1.0, 1.0, 1.0, 0.5302, 1.0, 0.529, 1.0, 1.0, 1.0, 1.0, 0.0, 1.0, 0.671, 1.0, 0.6678, 1.0, 0.0, 0.5302, 1.0, 1.0, 1.0, 1.0, 0.671, 0.7055, 0.6269, 0.529, 1.0, 0.5302, 1.0, 0.0, 1.0, 0.0, 1.0, 0.529, 1.0, 0.7044, 0.6276, 1.0, 0.6678, 1.0, 1.0, 0.7055, 0.6269, 1.0, 0.671, 1.0, 0.0, 0.7055, 0.6269, 0.364, 0.636, 0.0, 1.0, 0.5302, 1.0, 1.0, 0.6678, 1.0, 0.671, 1.0, 1.0, 1.0, 1.0, 0.359, 0.641, 0.7044, 0.6276, 0.529, 1.0, 0.0, 1.0, 1.0, 0.6678, 0.7044, 0.6276, 1.0, 0.0, 0.359, 0.641, 0.364, 0.636, 1.0, 0.0, 1.0, 0.0, 1.0, 0.0, 0.9976, 0.002361, 0.73, 0.6107, 1.0, 0.6433, 1.0, 0.0, 0.7494, 0.6037, 0.395, 0.605, 0.0, 1.0, 0.397, 0.603, 0.395, 0.605, 0.0, 1.0, 1.0, 1.0, 0.5586, 1.0, 0.5849, 1.0, 1.0, 1.0, 1.0, 0.0, 1.0, 0.6433, 1.0, 0.6465, 1.0, 0.0, 0.5849, 1.0, 0.5586, 1.0, 0.0, 1.0, 0.0, 1.0, 0.5849, 1.0, 0.7494, 0.6037, 1.0, 0.6465, 1.0, 1.0, 0.5586, 1.0, 0.73, 0.6107, 0.397, 0.603, 0.0, 1.0, 1.0, 0.6465, 0.7494, 0.6037, 1.0, 0.0, 1.0, 0.6433, 0.73, 0.6107, 0.5586, 1.0, 1.0, 1.0, 1.0, 0.6465, 1.0, 0.6433, 1.0, 1.0, 1.0, 1.0, 0.395, 0.605, 0.7494, 0.6037, 0.5849, 1.0, 0.0, 1.0, 0.397, 0.603, 0.73, 0.6107, 0.9976, 0.002361, 0.395, 0.605, 0.397, 0.603, 0.9976, 0.002361, 1.0, 0.0, 1.0, 0.0])
me_plane_002.materials.append(mat_blue)
me_plane_002.materials.append(mat_orange_003)
me_plane_002.materials.append(mat_blue_003)
me_plane_002.materials.append(mat_red_002)
me_plane_002.materials.append(mat_orange)
me_plane_002.materials.append(mat_green)
me_plane_002.materials.append(mat_red_001)
me_plane_002.materials.append(mat_green_002)
me_plane_002.use_remesh_fix_poles = True
me_plane_002.use_remesh_preserve_attributes = False
me_plane_002.use_mirror_vertex_groups = False
me_plane_002.update()
me_plane_002.normals_split_custom_set([tuple(v) for v in zip(*[iter([-0.08624, 0.6059, -0.7908, -0.6363, 0.7355, -0.2327, -0.03939, 0.9992, -0.004341, -0.04846, -0.4808, -0.8755, 0.6376, -0.6717, -0.3773, 0.03809, -0.9993, 0.004172, -0.6463, 0.5713, 0.5058, -0.6363, 0.7355, -0.2327, -0.6798, -0.6786, -0.2781, -0.6649, -0.5367, 0.5196, 0.72, 0.5724, 0.3924, 0.04213, 0.6926, 0.7201, 0.09856, -0.7311, 0.6751, 0.7624, -0.5388, 0.3584, -0.08624, 0.6059, -0.7908, 0.5641, 0.7451, -0.3558, 0.6376, -0.6717, -0.3773, -0.04846, -0.4808, -0.8755, -0.6798, -0.6786, -0.2781, -0.6363, 0.7355, -0.2327, -0.08624, 0.6059, -0.7908, -0.04846, -0.4808, -0.8755, 0.5641, 0.7451, -0.3558, -0.03939, 0.9992, -0.004341, 0.04213, 0.6926, 0.7201, 0.72, 0.5724, 0.3924, 0.6376, -0.6717, -0.3773, 0.5641, 0.7451, -0.3558, 0.72, 0.5724, 0.3924, 0.7624, -0.5388, 0.3584, -0.6798, -0.6786, -0.2781, 0.03809, -0.9993, 0.004172, 0.09856, -0.7311, 0.6751, -0.6649, -0.5367, 0.5196, 0.09856, -0.7311, 0.6751, 0.03809, -0.9993, 0.004172, 0.6376, -0.6717, -0.3773, 0.7624, -0.5388, 0.3584, 0.09856, -0.7311, 0.6751, 0.04213, 0.6926, 0.7201, -0.6463, 0.5713, 0.5058, -0.6649, -0.5367, 0.5196, -0.03939, 0.9992, -0.004341, 0.5641, 0.7451, -0.3558, -0.08624, 0.6059, -0.7908, 0.04213, 0.6926, 0.7201, -0.03939, 0.9992, -0.004341, -0.6363, 0.7355, -0.2327, -0.6463, 0.5713, 0.5058, 0.03809, -0.9993, 0.004172, -0.6798, -0.6786, -0.2781, -0.04846, -0.4808, -0.8755, 0.2788, 0.5672, 0.775, -0.01086, 0.9999, -0.002921, -0.5417, 0.7191, 0.4352, 0.1009, -0.5285, 0.8429, 0.01487, -0.9997, 0.02007, 0.6802, -0.7199, 0.1379, 0.5529, 0.5872, -0.5913, 0.7004, 0.7018, 0.1302, 0.6802, -0.7199, 0.1379, 0.5817, -0.5287, -0.6182, -0.7897, 0.5694, -0.2285, -0.1853, 0.7348, -0.6524, -0.1805, -0.6949, -0.6961, -0.8013, -0.5467, -0.2429, 0.2788, 0.5672, 0.775, -0.5417, 0.7191, 0.4352, -0.5306, -0.7113, 0.461, 0.1009, -0.5285, 0.8429, -0.1805, -0.6949, -0.6961, 0.01487, -0.9997, 0.02007, -0.5306, -0.7113, 0.461, -0.8013, -0.5467, -0.2429, -0.1805, -0.6949, -0.6961, -0.1853, 0.7348, -0.6524, 0.5529, 0.5872, -0.5913, 0.5817, -0.5287, -0.6182, -0.1853, 0.7348, -0.6524, -0.01086, 0.9999, -0.002921, 0.7004, 0.7018, 0.1302, 0.5529, 0.5872, -0.5913, -0.5306, -0.7113, 0.461, 0.01487, -0.9997, 0.02007, 0.1009, -0.5285, 0.8429, -0.5417, 0.7191, 0.4352, -0.01086, 0.9999, -0.002921, -0.1853, 0.7348, -0.6524, -0.7897, 0.5694, -0.2285, -0.5306, -0.7113, 0.461, -0.5417, 0.7191, 0.4352, -0.7897, 0.5694, -0.2285, -0.8013, -0.5467, -0.2429, 0.6802, -0.7199, 0.1379, 0.01487, -0.9997, 0.02007, -0.1805, -0.6949, -0.6961, 0.5817, -0.5287, -0.6182, 0.7004, 0.7018, 0.1302, -0.01086, 0.9999, -0.002921, 0.2788, 0.5672, 0.775, 0.6802, -0.7199, 0.1379, 0.7004, 0.7018, 0.1302, 0.2788, 0.5672, 0.775, 0.1009, -0.5285, 0.8429, 0.06502, 0.5976, -0.7991, -0.5544, 0.7638, -0.3305, 0.01495, 0.9997, -0.0173, 0.05707, -0.4908, -0.8694, 0.65, -0.7092, -0.2729, -0.01622, -0.9997, 0.01693, -0.6832, 0.6115, 0.3993, -0.5544, 0.7638, -0.3305, -0.6659, -0.6467, -0.3719, -0.7625, -0.4938, 0.418, 0.6829, 0.5403, 0.4917, -0.02889, 0.7002, 0.7134, -0.04225, -0.725, 0.6874, 0.6707, -0.572, 0.4723, 0.06502, 0.5976, -0.7991, 0.6497, 0.7096, -0.2727, 0.65, -0.7092, -0.2729, 0.05707, -0.4908, -0.8694, -0.6659, -0.6467, -0.3719, -0.5544, 0.7638, -0.3305, 0.06502, 0.5976, -0.7991, 0.05707, -0.4908, -0.8694, 0.6497, 0.7096, -0.2727, 0.01495, 0.9997, -0.0173, -0.02889, 0.7002, 0.7134, 0.6829, 0.5403, 0.4917, 0.65, -0.7092, -0.2729, 0.6497, 0.7096, -0.2727, 0.6829, 0.5403, 0.4917, 0.6707, -0.572, 0.4723, -0.6659, -0.6467, -0.3719, -0.01622, -0.9997, 0.01693, -0.04225, -0.725, 0.6874, -0.7625, -0.4938, 0.418, -0.04225, -0.725, 0.6874, -0.01622, -0.9997, 0.01693, 0.65, -0.7092, -0.2729, 0.6707, -0.572, 0.4723, -0.04225, -0.725, 0.6874, -0.02889, 0.7002, 0.7134, -0.6832, 0.6115, 0.3993, -0.7625, -0.4938, 0.418, 0.01495, 0.9997, -0.0173, 0.6497, 0.7096, -0.2727, 0.06502, 0.5976, -0.7991, -0.02889, 0.7002, 0.7134, 0.01495, 0.9997, -0.0173, -0.5544, 0.7638, -0.3305, -0.6832, 0.6115, 0.3993, -0.01622, -0.9997, 0.01693, -0.6659, -0.6467, -0.3719, 0.05707, -0.4908, -0.8694, -0.04129, 0.5553, 0.8306, 0.6149, 0.7278, 0.3037, 0.00395, 1.0, -0.005467, -0.05141, -0.5413, 0.8393, -0.004794, -1.0, 0.005488, 0.6285, -0.6924, 0.3544, 0.7395, 0.5242, -0.4223, 0.6149, 0.7278, 0.3037, 0.6285, -0.6924, 0.3544, 0.7248, -0.591, -0.354, -0.6427, 0.5346, -0.5487, 0.0732, 0.6618, -0.7461, 0.05464, -0.7496, -0.6596, -0.6574, -0.5806, -0.4803, -0.04129, 0.5553, 0.8306, -0.6516, 0.729, 0.2098, -0.6897, -0.6741, 0.2643, -0.05141, -0.5413, 0.8393, 0.0732, 0.6618, -0.7461, -0.6427, 0.5346, -0.5487, -0.6516, 0.729, 0.2098, 0.00395, 1.0, -0.005467, 0.05464, -0.7496, -0.6596, 0.0732, 0.6618, -0.7461, 0.7395, 0.5242, -0.4223, 0.7248, -0.591, -0.354, 0.05464, -0.7496, -0.6596, -0.004794, -1.0, 0.005488, -0.6897, -0.6741, 0.2643, -0.6574, -0.5806, -0.4803, 0.00395, 1.0, -0.005467, -0.6516, 0.729, 0.2098, -0.04129, 0.5553, 0.8306, 0.00395, 1.0, -0.005467, 0.6149, 0.7278, 0.3037, 0.7395, 0.5242, -0.4223, 0.0732, 0.6618, -0.7461, -0.6897, -0.6741, 0.2643, -0.6516, 0.729, 0.2098, -0.6427, 0.5346, -0.5487, -0.6574, -0.5806, -0.4803, 0.6285, -0.6924, 0.3544, -0.004794, -1.0, 0.005488, 0.05464, -0.7496, -0.6596, 0.7248, -0.591, -0.354, -0.6897, -0.6741, 0.2643, -0.004794, -1.0, 0.005488, -0.05141, -0.5413, 0.8393, 0.6285, -0.6924, 0.3544, 0.6149, 0.7278, 0.3037, -0.04129, 0.5553, 0.8306, -0.05141, -0.5413, 0.8393, 0.1013, 0.6137, 0.783, -0.03458, 0.9976, -0.06035, -0.6699, 0.7056, 0.2309, -0.06378, -0.4853, 0.872, 0.03504, -0.9965, 0.07615, 0.6652, -0.6889, 0.2879, 0.6371, 0.5781, -0.5098, 0.6508, 0.7309, 0.2054, 0.6652, -0.6889, 0.2879, 0.6994, -0.5384, -0.4701, -0.7182, 0.5293, -0.4517, -0.06498, 0.6967, -0.7144, -0.01624, -0.7318, -0.6813, -0.6858, -0.5954, -0.4185, 0.1013, 0.6137, 0.783, -0.6699, 0.7056, 0.2309, -0.6289, -0.7016, 0.3351, -0.06378, -0.4853, 0.872, -0.01624, -0.7318, -0.6813, 0.03504, -0.9965, 0.07615, -0.6289, -0.7016, 0.3351, -0.6858, -0.5954, -0.4185, -0.01624, -0.7318, -0.6813, -0.06498, 0.6967, -0.7144, 0.6371, 0.5781, -0.5098, 0.6994, -0.5384, -0.4701, -0.06498, 0.6967, -0.7144, -0.03458, 0.9976, -0.06035, 0.6508, 0.7309, 0.2054, 0.6371, 0.5781, -0.5098, -0.6289, -0.7016, 0.3351, 0.03504, -0.9965, 0.07615, -0.06378, -0.4853, 0.872, -0.6699, 0.7056, 0.2309, -0.03458, 0.9976, -0.06035, -0.06498, 0.6967, -0.7144, -0.7182, 0.5293, -0.4517, -0.6289, -0.7016, 0.3351, -0.6699, 0.7056, 0.2309, -0.7182, 0.5293, -0.4517, -0.6858, -0.5954, -0.4185, 0.6652, -0.6889, 0.2879, 0.03504, -0.9965, 0.07615, -0.01624, -0.7318, -0.6813, 0.6994, -0.5384, -0.4701, 0.6508, 0.7309, 0.2054, -0.03458, 0.9976, -0.06035, 0.1013, 0.6137, 0.783, 0.6652, -0.6889, 0.2879, 0.6508, 0.7309, 0.2054, 0.1013, 0.6137, 0.783, -0.06378, -0.4853, 0.872, 0.152, 0.5007, -0.8522, -0.5454, 0.7085, -0.4478, 0.04336, 0.9974, -0.05675, 0.7047, 0.6628, -0.2532, 0.1049, -0.5985, -0.7943, -0.04343, -0.9974, 0.05664, -0.6054, -0.7047, -0.37, -0.7297, 0.613, 0.3031, -0.5462, 0.7059, -0.4509, -0.6054, -0.7047, -0.37, -0.7872, -0.494, 0.3693, 0.6499, 0.544, 0.5308, -0.0614, 0.7634, 0.6429, -0.1527, -0.6715, 0.7251, 0.5878, -0.5637, 0.5802, 0.152, 0.5007, -0.8522, 0.7047, 0.6628, -0.2532, 0.641, -0.7478, -0.1729, 0.1049, -0.5985, -0.7943, -0.1527, -0.6715, 0.7251, -0.0614, 0.7634, 0.6429, -0.7297, 0.613, 0.3031, -0.7872, -0.494, 0.3693, -0.1527, -0.6715, 0.7251, -0.04343, -0.9974, 0.05664, 0.641, -0.7478, -0.1729, 0.5878, -0.5637, 0.5802, -0.0614, 0.7634, 0.6429, 0.04336, 0.9974, -0.05675, -0.5462, 0.7059, -0.4509, -0.7297, 0.613, 0.3031, 0.641, -0.7478, -0.1729, -0.04343, -0.9974, 0.05664, 0.1049, -0.5985, -0.7943, 0.7047, 0.6628, -0.2532, 0.04336, 0.9974, -0.05675, -0.0614, 0.7634, 0.6429, 0.6499, 0.544, 0.5308, 0.641, -0.7478, -0.1729, 0.7047, 0.6628, -0.2532, 0.6499, 0.544, 0.5308, 0.5878, -0.5637, 0.5802, -0.6054, -0.7047, -0.37, -0.04343, -0.9974, 0.05664, -0.1527, -0.6715, 0.7251, -0.7872, -0.494, 0.3693, -0.5462, 0.7059, -0.4509, 0.04336, 0.9974, -0.05675, -0.5454, 0.7085, -0.4478, -0.6054, -0.7047, -0.37, -0.5462, 0.7059, -0.4509, -0.5454, 0.7085, -0.4478, 0.152, 0.5007, -0.8522, 0.1049, -0.5985, -0.7943, 0.1716, 0.5287, 0.8313, 0.644, 0.7468, 0.1659, -0.03305, 0.9988, 0.03493, 0.2029, -0.5697, 0.7964, 0.03225, -0.9989, -0.03467, 0.7237, -0.6724, 0.1557, 0.5815, 0.5676, -0.5829, 0.644, 0.7468, 0.1659, 0.7237, -0.6724, 0.1557, 0.6263, -0.5469, -0.5556, -0.7922, 0.5187, -0.3214, -0.1598, 0.684, -0.7117, -0.103, -0.7286, -0.6772, -0.7474, -0.5957, -0.2941, 0.1716, 0.5287, 0.8313, -0.5835, 0.6937, 0.4223, -0.5561, -0.7103, 0.4315, 0.2029, -0.5697, 0.7964, -0.1598, 0.684, -0.7117, -0.7922, 0.5187, -0.3214, -0.5835, 0.6937, 0.4223, -0.03305, 0.9988, 0.03493, -0.103, -0.7286, -0.6772, -0.1598, 0.684, -0.7117, 0.5815, 0.5676, -0.5829, 0.6263, -0.5469, -0.5556, -0.103, -0.7286, -0.6772, 0.03225, -0.9989, -0.03467, -0.5561, -0.7103, 0.4315, -0.7474, -0.5957, -0.2941, -0.03305, 0.9988, 0.03493, -0.5835, 0.6937, 0.4223, 0.1716, 0.5287, 0.8313, -0.03305, 0.9988, 0.03493, 0.644, 0.7468, 0.1659, 0.5815, 0.5676, -0.5829, -0.1598, 0.684, -0.7117, -0.5561, -0.7103, 0.4315, -0.5835, 0.6937, 0.4223, -0.7922, 0.5187, -0.3214, -0.7474, -0.5957, -0.2941, 0.7237, -0.6724, 0.1557, 0.03225, -0.9989, -0.03467, -0.103, -0.7286, -0.6772, 0.6263, -0.5469, -0.5556, -0.5561, -0.7103, 0.4315, 0.03225, -0.9989, -0.03467, 0.2029, -0.5697, 0.7964, 0.7237, -0.6724, 0.1557, 0.644, 0.7468, 0.1659, 0.1716, 0.5287, 0.8313, 0.2029, -0.5697, 0.7964, 0.0003694, 0.5494, -0.8356, -0.6322, 0.7067, -0.3176, 0.000206, 1.0, -0.001687, 0.6327, 0.7064, -0.3172, 0.0001627, -0.5522, -0.8337, -0.000206, -1.0, 0.001687, -0.6325, -0.7075, -0.3152, -0.7066, 0.5577, 0.4355, -0.6322, 0.7067, -0.3176, -0.6325, -0.7075, -0.3152, -0.7068, -0.5559, 0.4374, 0.7066, 0.5574, 0.436, -7.882e-05, 0.7083, 0.7059, -0.0003702, -0.7059, 0.7083, 0.7063, -0.5562, 0.4379, 0.0003694, 0.5494, -0.8356, 0.6327, 0.7064, -0.3172, 0.6324, -0.7078, -0.3148, 0.0001627, -0.5522, -0.8337, -0.0003702, -0.7059, 0.7083, -7.882e-05, 0.7083, 0.7059, -0.7066, 0.5577, 0.4355, -0.7068, -0.5559, 0.4374, -0.0003702, -0.7059, 0.7083, -0.000206, -1.0, 0.001687, 0.6324, -0.7078, -0.3148, 0.7063, -0.5562, 0.4379, -7.882e-05, 0.7083, 0.7059, 0.000206, 1.0, -0.001687, -0.6322, 0.7067, -0.3176, -0.7066, 0.5577, 0.4355, 0.6324, -0.7078, -0.3148, -0.000206, -1.0, 0.001687, 0.0001627, -0.5522, -0.8337, 0.6327, 0.7064, -0.3172, 0.000206, 1.0, -0.001687, -7.882e-05, 0.7083, 0.7059, 0.7066, 0.5574, 0.436, 0.6324, -0.7078, -0.3148, 0.6327, 0.7064, -0.3172, 0.7066, 0.5574, 0.436, 0.7063, -0.5562, 0.4379, -0.6325, -0.7075, -0.3152, -0.000206, -1.0, 0.001687, -0.0003702, -0.7059, 0.7083, -0.7068, -0.5559, 0.4374, -0.6322, 0.7067, -0.3176, 0.000206, 1.0, -0.001687, -0.6322, 0.7067, -0.3176, -0.6325, -0.7075, -0.3152, -0.6322, 0.7067, -0.3176, -0.6322, 0.7067, -0.3176, 0.0003694, 0.5494, -0.8356, 0.0001627, -0.5522, -0.8337])] * 3)])
me_plane_012 = bpy.data.meshes.new('Plane.012')
me_plane_012.from_pydata([(2.309, -0.07666, 1.005), (2.037, -0.04465, 1.369), (2.411, -0.06578, 1.463), (2.313, -0.06573, 1.004), (2.412, -0.04851, 1.462), (2.038, -0.02737, 1.367), (2.227, -0.03394, 1.408), (2.229, -0.05422, 1.409), (2.148, -0.04637, 1.231), (2.257, -0.07024, 1.245), (2.144, -0.06029, 1.235), (2.368, -0.07157, 1.288), (2.254, -0.05744, 1.25), (2.369, -0.05699, 1.285)], [], [(0, 9, 11), (3, 12, 8), (1, 10, 8, 5), (2, 7, 6, 4), (0, 11, 13, 3), (6, 12, 13, 4), (6, 7, 1, 5), (7, 9, 10, 1), (13, 12, 3), (11, 9, 7, 2), (13, 11, 2, 4), (8, 12, 6, 5), (10, 9, 0), (8, 10, 0, 3)])
me_plane_012.polygons.foreach_set('use_smooth', [True] * 14)
_uv = me_plane_012.uv_layers.new(name='UVMap')
_uv.uv.foreach_set('vector', [0.9862, 0.01377, 0.7169, 0.57, 1.0, 0.6063, 1.0, 0.0, 0.7177, 0.5642, 0.427, 0.573, 0.0, 1.0, 0.4182, 0.5818, 0.427, 0.573, 0.0, 1.0, 1.0, 1.0, 0.5087, 1.0, 0.4996, 1.0, 1.0, 1.0, 1.0, 0.0, 1.0, 0.6063, 1.0, 0.6032, 1.0, 0.0, 0.4996, 1.0, 0.7177, 0.5642, 1.0, 0.6032, 1.0, 1.0, 0.4996, 1.0, 0.5087, 1.0, 0.0, 1.0, 0.0, 1.0, 0.5087, 1.0, 0.7169, 0.57, 0.4182, 0.5818, 0.0, 1.0, 1.0, 0.6032, 0.7177, 0.5642, 1.0, 0.0, 1.0, 0.6063, 0.7169, 0.57, 0.5087, 1.0, 1.0, 1.0, 1.0, 0.6032, 1.0, 0.6063, 1.0, 1.0, 1.0, 1.0, 0.427, 0.573, 0.7177, 0.5642, 0.4996, 1.0, 0.0, 1.0, 0.4182, 0.5818, 0.7169, 0.57, 0.9862, 0.01377, 0.427, 0.573, 0.4182, 0.5818, 1.0, 0.0, 1.0, 0.0])
me_plane_012.materials.append(mat_orange_004)
me_plane_012.use_remesh_fix_poles = True
me_plane_012.use_remesh_preserve_attributes = False
me_plane_012.use_mirror_vertex_groups = False
me_plane_012.update()
me_plane_012.normals_split_custom_set([tuple(v) for v in zip(*[iter([-0.02273, 0.5814, 0.8133, 0.06199, 0.9973, -0.03965, -0.6163, 0.78, 0.1086, -0.3374, -0.4751, 0.8127, -0.06644, -0.996, 0.05962, 0.4907, -0.7332, 0.4708, 0.8034, 0.5017, -0.3206, 0.6089, 0.6906, 0.3902, 0.4907, -0.7332, 0.4708, 0.7586, -0.6108, -0.227, -0.5189, 0.5738, -0.6336, 0.2199, 0.6612, -0.7173, 0.1126, -0.7769, -0.6195, -0.6315, -0.5317, -0.5643, -0.02273, 0.5814, 0.8133, -0.6163, 0.78, 0.1086, -0.7487, -0.6281, 0.2118, -0.3374, -0.4751, 0.8127, 0.1126, -0.7769, -0.6195, -0.06644, -0.996, 0.05962, -0.7487, -0.6281, 0.2118, -0.6315, -0.5317, -0.5643, 0.1126, -0.7769, -0.6195, 0.2199, 0.6612, -0.7173, 0.8034, 0.5017, -0.3206, 0.7586, -0.6108, -0.227, 0.2199, 0.6612, -0.7173, 0.06199, 0.9973, -0.03965, 0.6089, 0.6906, 0.3902, 0.8034, 0.5017, -0.3206, -0.7487, -0.6281, 0.2118, -0.06644, -0.996, 0.05962, -0.3374, -0.4751, 0.8127, -0.6163, 0.78, 0.1086, 0.06199, 0.9973, -0.03965, 0.2199, 0.6612, -0.7173, -0.5189, 0.5738, -0.6336, -0.7487, -0.6281, 0.2118, -0.6163, 0.78, 0.1086, -0.5189, 0.5738, -0.6336, -0.6315, -0.5317, -0.5643, 0.4907, -0.7332, 0.4708, -0.06644, -0.996, 0.05962, 0.1126, -0.7769, -0.6195, 0.7586, -0.6108, -0.227, 0.6089, 0.6906, 0.3902, 0.06199, 0.9973, -0.03965, -0.02273, 0.5814, 0.8133, 0.4907, -0.7332, 0.4708, 0.6089, 0.6906, 0.3902, -0.02273, 0.5814, 0.8133, -0.3374, -0.4751, 0.8127])] * 3)])

# ---- objects
ob_bandeirinhas_cable = bpy.data.objects.new('bandeirinhas-cable', me_nurbspath_003)
ob_flag_001 = bpy.data.objects.new('flag.001', me_plane_002)
ob_flag_000 = bpy.data.objects.new('flag.000', me_plane_012)

# ---- transforms, parenting, visibility, modifiers, constraints
ob_bandeirinhas_cable.location = (0.0, 0.0, 0.0)
ob_bandeirinhas_cable.color = (0.8, 0.8, 0.8, 1.0)
ob_bandeirinhas_cable.lineart.crease_threshold = 0.0
ob_flag_001.location = (0.0, 0.0, 0.0)
ob_flag_001.color = (0.8, 0.8, 0.8, 1.0)
ob_flag_001.lineart.crease_threshold = 0.0
ob_flag_000.location = (0.0, 0.0, 0.0)
ob_flag_000.color = (0.8, 0.8, 0.8, 1.0)
ob_flag_000.lineart.crease_threshold = 0.0

# ---- collection membership
scene.collection.objects.link(ob_bandeirinhas_cable)
scene.collection.objects.link(ob_flag_001)
scene.collection.objects.link(ob_flag_000)

# ---- scene / render settings (as saved in the file)
scene.frame_start = 1; scene.frame_end = 250; scene.frame_set(1)
scene.render.engine = 'BLENDER_EEVEE_NEXT'
scene.render.fps = 30
scene.cycles.use_denoising = False
scene.cycles.samples = 128
scene.cycles.sampling_pattern = 'TABULATED_SOBOL'
scene.cycles.use_adaptive_sampling = False
scene.cycles.use_light_tree = False
scene.view_settings.view_transform = 'Filmic'
bpy.context.view_layer.update()

# ---- added for rendering (the .blend has no active camera and no usable light): camera, sun
cam_auto = bpy.data.cameras.new('AutoCamera')
cam_auto.lens = 50.0
cam_auto.sensor_width = 36.0
cam_auto.clip_end = 1000.0
ob_auto_camera = bpy.data.objects.new('AutoCamera', cam_auto)
scene.collection.objects.link(ob_auto_camera)
ob_auto_camera.location = (4.81202, -5.83286, 5.03881)
ob_auto_camera.rotation_euler = (1.09748, -7.21219e-08, 0.694738)
scene.camera = ob_auto_camera
light_auto_sun = bpy.data.lights.new('AutoSun', 'SUN')
light_auto_sun.energy = 3.0
light_auto_sun.angle = 0.0523599
ob_auto_sun = bpy.data.objects.new('AutoSun', light_auto_sun)
scene.collection.objects.link(ob_auto_sun)
ob_auto_sun.rotation_euler = (0.872665, 0.174533, 0.523599)
bpy.context.view_layer.update()
